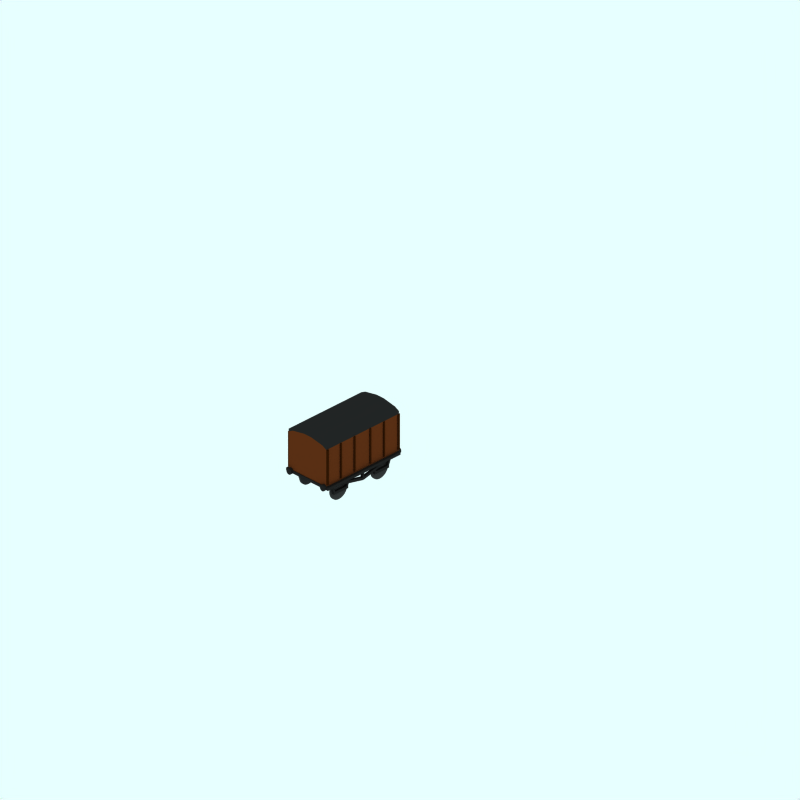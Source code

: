 # Source: piece-16.blend  (saved by Blender 2.79.0; exported with 4.5.12 LTS)
import bpy
from mathutils import Matrix  # noqa: F401  (used for matrix-valued properties, if any)

bpy.ops.wm.read_factory_settings(use_empty=True)
scene = bpy.context.scene
scene.name = 'Scene'

# ---- collections
col_collection_1 = bpy.data.collections.new('Collection 1'); scene.collection.children.link(col_collection_1)
col_collection_2 = bpy.data.collections.new('Collection 2'); scene.collection.children.link(col_collection_2)
col_collection_2.hide_render = True
col_collection_2.hide_viewport = True
col_collection_3 = bpy.data.collections.new('Collection 3'); scene.collection.children.link(col_collection_3)
col_collection_3.hide_render = True
col_collection_3.hide_viewport = True
col_collection_4 = bpy.data.collections.new('Collection 4'); scene.collection.children.link(col_collection_4)
col_collection_11 = bpy.data.collections.new('Collection 11'); scene.collection.children.link(col_collection_11)
col_collection_11.hide_render = True
col_collection_11.hide_viewport = True
col_collection_12 = bpy.data.collections.new('Collection 12'); scene.collection.children.link(col_collection_12)
col_collection_12.hide_render = True
col_collection_12.hide_viewport = True
col_collection_13 = bpy.data.collections.new('Collection 13'); scene.collection.children.link(col_collection_13)
col_collection_13.hide_render = True
col_collection_13.hide_viewport = True
col_collection_14 = bpy.data.collections.new('Collection 14'); scene.collection.children.link(col_collection_14)
col_collection_14.hide_render = True
col_collection_14.hide_viewport = True

# ---- materials (node trees are filled in below, after node groups)
mat_coal = bpy.data.materials.new('Coal')
mat_coal.alpha_threshold = 0.0
mat_coal.preview_render_type = 'FLAT'
mat_coal.diffuse_color = (0.38, 0.355, 0.244, 1.0)
mat_coal.roughness = 0.5
mat_coal.line_color = (0.0, 0.0, 0.0, 1.0)
mat_maincolour2_001 = bpy.data.materials.new('MainColour2.001')
mat_maincolour2_001.alpha_threshold = 0.0
mat_maincolour2_001.preview_render_type = 'FLAT'
mat_maincolour2_001.diffuse_color = (0.1929, 0.0832, 0.01166, 1.0)
mat_maincolour2_001.roughness = 0.5
mat_maincolour2_001.line_color = (0.0, 0.0, 0.0, 1.0)
mat_maincolour3_001 = bpy.data.materials.new('MainColour3.001')
mat_maincolour3_001.alpha_threshold = 0.0
mat_maincolour3_001.preview_render_type = 'FLAT'
mat_maincolour3_001.diffuse_color = (0.3835, 0.184, 0.07799, 1.0)
mat_maincolour3_001.roughness = 0.5
mat_maincolour3_001.line_color = (0.0, 0.0, 0.0, 1.0)
mat_maincolour1 = bpy.data.materials.new('MainColour1')
mat_maincolour1.alpha_threshold = 0.0
mat_maincolour1.preview_render_type = 'CUBE'
mat_maincolour1.diffuse_color = (0.4217, 0.3891, 0.2032, 1.0)
mat_maincolour1.specular_color = (1.0, 0.9999, 0.9999)
mat_maincolour1.roughness = 0.5
mat_maincolour1.line_color = (0.0, 0.0, 0.0, 1.0)
mat_wheel_001 = bpy.data.materials.new('wheel.001')
mat_wheel_001.alpha_threshold = 0.0
mat_wheel_001.preview_render_type = 'FLAT'
mat_wheel_001.diffuse_color = (0.1452, 0.1452, 0.1452, 1.0)
mat_wheel_001.roughness = 0.5
mat_wheel_001.line_color = (0.0, 0.0, 0.0, 1.0)
mat_underframe = bpy.data.materials.new('Underframe')
mat_underframe.alpha_threshold = 0.0
mat_underframe.preview_render_type = 'FLAT'
mat_underframe.diffuse_color = (0.1334, 0.1334, 0.1334, 1.0)
mat_underframe.roughness = 0.5
mat_underframe.line_color = (0.0, 0.0, 0.0, 1.0)
mat_wheel = bpy.data.materials.new('wheel')
mat_wheel.alpha_threshold = 0.0
mat_wheel.preview_render_type = 'FLAT'
mat_wheel.diffuse_color = (0.2144, 0.2144, 0.2144, 1.0)
mat_wheel.roughness = 0.5
mat_wheel.line_color = (0.0, 0.0, 0.0, 1.0)
mat_warning_003 = bpy.data.materials.new('Warning.003')
mat_warning_003.alpha_threshold = 0.0
mat_warning_003.diffuse_color = (0.4, 0.2848, 0.0, 1.0)
mat_warning_003.specular_color = (0.5, 0.5, 0.5)
mat_warning_003.roughness = 0.5
mat_ensign_red_003 = bpy.data.materials.new('Ensign_red.003')
mat_ensign_red_003.alpha_threshold = 0.0
mat_ensign_red_003.diffuse_color = (0.4056, 0.008701, 0.008701, 1.0)
mat_ensign_red_003.specular_color = (0.1393, 0.006992, 0.006992)
mat_ensign_red_003.roughness = 0.5
mat_warning_001 = bpy.data.materials.new('Warning.001')
mat_warning_001.alpha_threshold = 0.0
mat_warning_001.diffuse_color = (0.32, 0.2278, 0.0, 1.0)
mat_warning_001.specular_color = (0.25, 0.25, 0.25)
mat_warning_001.roughness = 0.5
mat_ensign_red_001 = bpy.data.materials.new('Ensign_red.001')
mat_ensign_red_001.alpha_threshold = 0.0
mat_ensign_red_001.diffuse_color = (0.3245, 0.006961, 0.006961, 1.0)
mat_ensign_red_001.specular_color = (0.06966, 0.003496, 0.003496)
mat_ensign_red_001.roughness = 0.5
mat_warning_003_1 = bpy.data.materials.new('Warning_003')
mat_warning_003_1.alpha_threshold = 0.0
mat_warning_003_1.diffuse_color = (0.32, 0.2278, 0.0, 1.0)
mat_warning_003_1.specular_color = (0.125, 0.125, 0.125)
mat_warning_003_1.roughness = 0.5
mat_ensign_red_003_1 = bpy.data.materials.new('Ensign_red_003')
mat_ensign_red_003_1.alpha_threshold = 0.0
mat_ensign_red_003_1.diffuse_color = (0.3245, 0.006961, 0.006961, 1.0)
mat_ensign_red_003_1.specular_color = (0.03483, 0.001748, 0.001748)
mat_ensign_red_003_1.roughness = 0.5
mat_warning = bpy.data.materials.new('Warning')
mat_warning.alpha_threshold = 0.0
mat_warning.diffuse_color = (0.4, 0.2848, 0.0, 1.0)
mat_warning.specular_color = (0.5, 0.5, 0.5)
mat_warning.roughness = 0.5
mat_ensign_red = bpy.data.materials.new('Ensign_red')
mat_ensign_red.alpha_threshold = 0.0
mat_ensign_red.diffuse_color = (0.4056, 0.008701, 0.008701, 1.0)
mat_ensign_red.specular_color = (0.1393, 0.006992, 0.006992)
mat_ensign_red.roughness = 0.5

# ---- material node trees

# ---- world
world_world = bpy.data.worlds.new('World'); scene.world = world_world
world_world.color = (0.9059, 1.0, 1.0)
world_world.use_sun_shadow = False
world_world.sun_shadow_jitter_overblur = 0.0
world_world.cycles.sampling_method = 'NONE'
world_world.cycles.sample_map_resolution = 256

# ---- cameras
cam_camera_001 = bpy.data.cameras.new('Camera.001')
cam_camera_001.type = 'ORTHO'
cam_camera_001.passepartout_alpha = 0.2
cam_camera_001.clip_end = 100.0
cam_camera_001.lens = 35.0
cam_camera_001.sensor_width = 32.0
cam_camera_001.sensor_height = 18.0
cam_camera_001.ortho_scale = 24.0
cam_camera_001.display_size = 5.91
cam_camera_001.show_passepartout = False
cam_camera_001.show_safe_areas = True
cam_camera_001.dof.focus_distance = 0.0
cam_camera_001.dof.aperture_fstop = 128.0

# ---- lights
light_lamp = bpy.data.lights.new('Lamp', 'SUN')
light_lamp.transmission_factor = 0.0
light_lamp.angle = 1.571
light_lamp.energy = 0.028
light_lamp.shadow_buffer_clip_start = 0.5
light_lamp.shadow_soft_size = 1.0
light_lamp.shadow_cascade_max_distance = 1000.0
light_lamp.cycles.use_multiple_importance_sampling = False

# ---- meshes
me_plane = bpy.data.meshes.new('Plane')
me_plane.from_pydata([(-0.8002, -1.215, 1.543), (-0.8002, -3.815, 1.443), (0.7998, -3.815, 1.543), (0.7998, -1.215, 1.543), (-0.8002, -1.475, 1.543), (-0.8002, -1.735, 1.643), (-0.8002, -1.995, 1.543), (-0.8002, -2.255, 1.543), (-0.8002, -2.515, 1.543), (-0.8002, -2.775, 1.543), (-0.8002, -3.035, 1.543), (-0.8002, -3.295, 1.643), (-0.8002, -3.555, 1.643), (-0.6402, -1.215, 1.543), (-0.4802, -1.215, 1.643), (-0.3202, -1.215, 1.543), (-0.1602, -1.215, 1.543), (-0.0002192, -1.215, 1.643), (0.1598, -1.215, 1.543), (0.3198, -1.215, 1.543), (0.4798, -1.215, 1.543), (0.6398, -1.215, 1.443), (0.7998, -3.555, 1.443), (0.7998, -3.295, 1.543), (0.7998, -3.035, 1.443), (0.7998, -2.775, 1.543), (0.7998, -2.515, 1.543), (0.7998, -2.255, 1.543), (0.7998, -1.995, 1.443), (0.7998, -1.735, 1.443), (0.7998, -1.475, 1.543), (-0.6402, -3.815, 1.543), (-0.4802, -3.815, 1.443), (-0.3202, -3.815, 1.643), (-0.1602, -3.815, 1.543), (-0.0002298, -3.815, 1.543), (0.1598, -3.815, 1.543), (0.3198, -3.815, 1.543), (0.4798, -3.815, 1.543), (0.6398, -3.815, 1.543), (-0.6402, -3.555, 1.443), (-0.6402, -3.295, 1.543), (-0.6402, -3.035, 1.543), (-0.6402, -2.775, 1.643), (-0.6402, -2.515, 1.443), (-0.6402, -2.255, 1.443), (-0.6402, -1.995, 1.643), (-0.6402, -1.735, 1.443), (-0.6402, -1.475, 1.543), (-0.4802, -3.555, 1.443), (-0.4802, -3.295, 1.643), (-0.4802, -3.035, 1.543), (-0.4802, -2.775, 1.543), (-0.4802, -2.515, 1.443), (-0.4802, -2.255, 1.543), (-0.4802, -1.995, 1.543), (-0.4802, -1.735, 1.443), (-0.4802, -1.475, 1.543), (-0.3202, -3.555, 1.643), (-0.3202, -3.295, 1.643), (-0.3202, -3.035, 1.543), (-0.3202, -2.775, 1.543), (-0.3202, -2.515, 1.543), (-0.3202, -2.255, 1.443), (-0.3202, -1.995, 1.643), (-0.3202, -1.735, 1.543), (-0.3202, -1.475, 1.543), (-0.1602, -3.555, 1.543), (-0.1602, -3.295, 1.543), (-0.1602, -3.035, 1.543), (-0.1602, -2.775, 1.543), (-0.1602, -2.515, 1.543), (-0.1602, -2.255, 1.443), (-0.1602, -1.995, 1.543), (-0.1602, -1.735, 1.543), (-0.1602, -1.475, 1.643), (-0.0002288, -3.555, 1.643), (-0.0002277, -3.295, 1.543), (-0.0002266, -3.035, 1.543), (-0.0002256, -2.775, 1.443), (-0.0002245, -2.515, 1.543), (-0.0002234, -2.255, 1.543), (-0.0002224, -1.995, 1.443), (-0.0002213, -1.735, 1.443), (-0.0002203, -1.475, 1.543), (0.1598, -3.555, 1.443), (0.1598, -3.295, 1.543), (0.1598, -3.035, 1.543), (0.1598, -2.775, 1.543), (0.1598, -2.515, 1.643), (0.1598, -2.255, 1.643), (0.1598, -1.995, 1.443), (0.1598, -1.735, 1.543), (0.1598, -1.475, 1.643), (0.3198, -3.555, 1.643), (0.3198, -3.295, 1.543), (0.3198, -3.035, 1.443), (0.3198, -2.775, 1.543), (0.3198, -2.515, 1.543), (0.3198, -2.255, 1.543), (0.3198, -1.995, 1.443), (0.3198, -1.735, 1.643), (0.3198, -1.475, 1.543), (0.4798, -3.555, 1.543), (0.4798, -3.295, 1.543), (0.4798, -3.035, 1.543), (0.4798, -2.775, 1.443), (0.4798, -2.515, 1.543), (0.4798, -2.255, 1.543), (0.4798, -1.995, 1.543), (0.4798, -1.735, 1.543), (0.4798, -1.475, 1.643), (0.6398, -3.555, 1.543), (0.6398, -3.295, 1.543), (0.6398, -3.035, 1.543), (0.6398, -2.775, 1.543), (0.6398, -2.515, 1.543), (0.6398, -2.255, 1.643), (0.6398, -1.995, 1.543), (0.6398, -1.735, 1.543), (0.6398, -1.475, 1.643)], [], [(4, 0, 13, 48), (5, 4, 48, 47), (6, 5, 47, 46), (7, 6, 46, 45), (8, 7, 45, 44), (9, 8, 44, 43), (10, 9, 43, 42), (11, 10, 42, 41), (12, 11, 41, 40), (1, 12, 40, 31), (48, 13, 14, 57), (47, 48, 57, 56), (46, 47, 56, 55), (45, 46, 55, 54), (44, 45, 54, 53), (43, 44, 53, 52), (42, 43, 52, 51), (41, 42, 51, 50), (40, 41, 50, 49), (31, 40, 49, 32), (57, 14, 15, 66), (56, 57, 66, 65), (55, 56, 65, 64), (54, 55, 64, 63), (53, 54, 63, 62), (52, 53, 62, 61), (51, 52, 61, 60), (50, 51, 60, 59), (49, 50, 59, 58), (32, 49, 58, 33), (66, 15, 16, 75), (65, 66, 75, 74), (64, 65, 74, 73), (63, 64, 73, 72), (62, 63, 72, 71), (61, 62, 71, 70), (60, 61, 70, 69), (59, 60, 69, 68), (58, 59, 68, 67), (33, 58, 67, 34), (75, 16, 17, 84), (74, 75, 84, 83), (73, 74, 83, 82), (72, 73, 82, 81), (71, 72, 81, 80), (70, 71, 80, 79), (69, 70, 79, 78), (68, 69, 78, 77), (67, 68, 77, 76), (34, 67, 76, 35), (84, 17, 18, 93), (83, 84, 93, 92), (82, 83, 92, 91), (81, 82, 91, 90), (80, 81, 90, 89), (79, 80, 89, 88), (78, 79, 88, 87), (77, 78, 87, 86), (76, 77, 86, 85), (35, 76, 85, 36), (93, 18, 19, 102), (92, 93, 102, 101), (91, 92, 101, 100), (90, 91, 100, 99), (89, 90, 99, 98), (88, 89, 98, 97), (87, 88, 97, 96), (86, 87, 96, 95), (85, 86, 95, 94), (36, 85, 94, 37), (102, 19, 20, 111), (101, 102, 111, 110), (100, 101, 110, 109), (99, 100, 109, 108), (98, 99, 108, 107), (97, 98, 107, 106), (96, 97, 106, 105), (95, 96, 105, 104), (94, 95, 104, 103), (37, 94, 103, 38), (111, 20, 21, 120), (110, 111, 120, 119), (109, 110, 119, 118), (108, 109, 118, 117), (107, 108, 117, 116), (106, 107, 116, 115), (105, 106, 115, 114), (104, 105, 114, 113), (103, 104, 113, 112), (38, 103, 112, 39), (120, 21, 3, 30), (119, 120, 30, 29), (118, 119, 29, 28), (117, 118, 28, 27), (116, 117, 27, 26), (115, 116, 26, 25), (114, 115, 25, 24), (113, 114, 24, 23), (112, 113, 23, 22), (39, 112, 22, 2)])
me_plane.materials.append(mat_coal)
me_plane.use_remesh_preserve_volume = False
me_plane.use_remesh_preserve_attributes = False
me_plane.use_mirror_vertex_groups = False
me_plane.update()
me_cube_022 = bpy.data.meshes.new('Cube.022')
me_cube_022.from_pydata([(-0.9, -3.35, 0.9588), (-0.93, -3.35, 0.9588), (0.93, -3.35, 0.9588), (0.9, -3.35, 0.9588), (-0.9, -1.159, 0.9588), (-0.93, -1.159, 0.9588), (-0.93, -1.115, 0.9588), (0.93, -1.115, 0.9588), (0.93, -1.159, 0.9588), (0.9, -1.159, 0.9588), (0.9, -3.37, 2.237), (0.9, -3.806, 0.9588), (0.93, -3.806, 0.9588), (-0.93, -3.37, 2.237), (-0.93, -3.806, 0.9588), (-0.9, -3.806, 0.9588), (-0.9, -1.085, 0.9588), (-0.93, -1.085, 0.9588), (-0.9, -1.115, 2.149), (-0.9, -1.085, 2.263), (-0.93, -1.085, 2.263), (-0.93, -1.115, 2.149), (-0.9, -1.115, 0.9588), (0.9, -1.085, 0.9588), (0.9, -1.115, 0.9588), (0.9, -3.868, 0.9588), (0.9, -3.898, 0.9588), (0.93, -1.085, 0.9588), (0.93, -1.115, 2.149), (0.93, -1.085, 2.263), (0.9, -1.085, 2.263), (0.9, -1.115, 2.149), (0.93, -3.868, 0.9588), (0.93, -3.898, 0.9588), (0.93, -3.868, 2.149), (0.93, -3.898, 2.263), (0.9, -3.898, 2.263), (0.9, -3.868, 2.149), (0.93, -3.868, 2.263), (0.9, -3.868, 2.263), (-0.9, -3.868, 2.263), (-0.93, -3.868, 2.263), (-0.9, -3.32, 0.9588), (-0.9, -3.37, 0.9588), (-0.93, -3.37, 0.9588), (-0.93, -3.32, 0.9588), (-0.9, -3.32, 2.237), (-0.9, -3.37, 2.237), (-0.93, -3.32, 2.237), (-0.9, -3.868, 0.9588), (-0.9, -3.898, 0.9588), (-0.93, -3.898, 0.9588), (-0.93, -3.868, 0.9588), (-0.9, -3.868, 2.149), (-0.9, -3.898, 2.263), (-0.93, -3.898, 2.263), (-0.93, -3.868, 2.149), (0.93, -3.32, 0.9588), (0.93, -3.37, 0.9588), (0.9, -3.37, 0.9588), (0.9, -3.32, 0.9588), (0.93, -3.32, 2.237), (0.93, -3.37, 2.237), (0.9, -3.32, 2.237), (0.9, -1.106, 2.237), (0.9, -1.149, 2.237), (0.93, -1.149, 2.237), (0.9, -1.149, 0.9588), (0.93, -1.149, 0.9588), (0.93, -1.106, 0.9588), (0.9001, -3.826, 2.237), (0.9301, -3.888, 2.237), (0.9301, -3.826, 2.237), (0.9001, -3.826, 0.9588), (0.9001, -3.888, 0.9588), (0.9301, -3.888, 0.9588), (0.9301, -3.826, 0.9588), (-0.9299, -3.826, 2.237), (-0.8999, -3.888, 2.237), (-0.8999, -3.826, 2.237), (-0.9299, -3.826, 0.9588), (-0.9299, -3.888, 0.9588), (-0.8999, -3.888, 0.9588), (-0.8999, -3.826, 0.9588), (-0.93, -1.106, 2.237), (-0.93, -1.149, 2.237), (-0.9, -1.149, 2.237), (-0.93, -1.149, 0.9588), (-0.9, -1.149, 0.9588), (-0.9, -1.106, 0.9588), (0.9, -1.106, 0.9588), (-0.93, -1.106, 0.9588), (-0.9299, -3.888, 2.237), (0.9001, -3.888, 2.237), (0.93, -1.106, 2.237), (-0.9, -1.106, 2.237), (0.9, -2.794, 2.237), (0.93, -2.844, 2.237), (0.93, -2.794, 2.237), (0.9, -2.794, 0.9588), (0.9, -2.844, 0.9588), (0.93, -2.844, 0.9588), (0.93, -2.794, 0.9588), (-0.93, -2.794, 2.237), (-0.9, -2.844, 2.237), (-0.9, -2.794, 2.237), (-0.93, -2.794, 0.9588), (-0.93, -2.844, 0.9588), (-0.9, -2.844, 0.9588), (-0.9, -2.794, 0.9588), (-0.93, -2.844, 2.237), (0.9, -2.844, 2.237), (0.9, -2.824, 0.9588), (0.93, -2.824, 0.9588), (-0.93, -2.824, 0.9588), (-0.9, -2.824, 0.9588), (-0.9, -2.214, 0.9588), (-0.93, -2.214, 0.9588), (0.93, -2.214, 0.9588), (0.9, -2.214, 0.9588), (0.9, -2.234, 2.237), (-0.93, -2.234, 2.237), (-0.9, -2.184, 0.9588), (-0.9, -2.234, 0.9588), (-0.93, -2.234, 0.9588), (-0.93, -2.184, 0.9588), (-0.9, -2.184, 2.237), (-0.9, -2.234, 2.237), (-0.93, -2.184, 2.237), (0.93, -2.184, 0.9588), (0.93, -2.234, 0.9588), (0.9, -2.234, 0.9588), (0.9, -2.184, 0.9588), (0.93, -2.184, 2.237), (0.93, -2.234, 2.237), (0.9, -2.184, 2.237), (0.9, -1.658, 2.237), (0.93, -1.708, 2.237), (0.93, -1.658, 2.237), (0.9, -1.658, 0.9588), (0.9, -1.708, 0.9588), (0.93, -1.708, 0.9588), (0.93, -1.658, 0.9588), (-0.93, -1.658, 2.237), (-0.9, -1.708, 2.237), (-0.9, -1.658, 2.237), (-0.93, -1.658, 0.9588), (-0.93, -1.708, 0.9588), (-0.9, -1.708, 0.9588), (-0.9, -1.658, 0.9588), (-0.93, -1.708, 2.237), (0.9, -1.708, 2.237), (0.9, -1.688, 0.9588), (0.93, -1.688, 0.9588), (-0.93, -1.688, 0.9588), (-0.9, -1.688, 0.9588)], [(0, 1), (2, 3), (38, 39), (40, 41), (112, 113), (114, 115), (116, 117), (118, 119), (152, 153), (154, 155)], [(22, 4, 5, 6), (7, 8, 9, 24), (11, 12, 32, 25), (14, 15, 49, 52), (22, 16, 17, 6), (18, 21, 20, 19), (22, 18, 19, 16), (16, 19, 20, 17), (17, 20, 21, 6), (18, 22, 6, 21), (7, 27, 23, 24), (28, 31, 30, 29), (7, 28, 29, 27), (27, 29, 30, 23), (23, 30, 31, 24), (28, 7, 24, 31), (32, 33, 26, 25), (34, 37, 36, 35), (32, 34, 35, 33), (33, 35, 36, 26), (26, 36, 37, 25), (34, 32, 25, 37), (42, 43, 44, 45), (46, 48, 13, 47), (42, 46, 47, 43), (43, 47, 13, 44), (44, 13, 48, 45), (46, 42, 45, 48), (49, 50, 51, 52), (53, 56, 55, 54), (49, 53, 54, 50), (50, 54, 55, 51), (51, 55, 56, 52), (53, 49, 52, 56), (57, 58, 59, 60), (61, 63, 10, 62), (57, 61, 62, 58), (58, 62, 10, 59), (59, 10, 63, 60), (61, 57, 60, 63), (94, 69, 90, 64), (67, 65, 64, 90), (68, 66, 65, 67), (69, 94, 66, 68), (72, 76, 73, 70), (74, 93, 70, 73), (75, 71, 93, 74), (76, 72, 71, 75), (79, 83, 80, 77), (81, 92, 77, 80), (82, 78, 92, 81), (83, 79, 78, 82), (95, 89, 91, 84), (87, 85, 84, 91), (88, 86, 85, 87), (89, 95, 86, 88), (98, 102, 99, 96), (100, 111, 96, 99), (101, 97, 111, 100), (102, 98, 97, 101), (98, 96, 111, 97), (102, 101, 100, 99), (105, 109, 106, 103), (107, 110, 103, 106), (108, 104, 110, 107), (109, 105, 104, 108), (105, 103, 110, 104), (109, 108, 107, 106), (122, 123, 124, 125), (126, 128, 121, 127), (122, 126, 127, 123), (123, 127, 121, 124), (124, 121, 128, 125), (126, 122, 125, 128), (129, 130, 131, 132), (133, 135, 120, 134), (129, 133, 134, 130), (130, 134, 120, 131), (131, 120, 135, 132), (133, 129, 132, 135), (138, 142, 139, 136), (140, 151, 136, 139), (141, 137, 151, 140), (142, 138, 137, 141), (138, 136, 151, 137), (142, 141, 140, 139), (145, 149, 146, 143), (147, 150, 143, 146), (148, 144, 150, 147), (149, 145, 144, 148), (145, 143, 150, 144), (149, 148, 147, 146)])
me_cube_022.materials.append(mat_maincolour2_001)
me_cube_022.use_remesh_preserve_volume = False
me_cube_022.use_remesh_preserve_attributes = False
me_cube_022.use_mirror_vertex_groups = False
me_cube_022.update()
me_cube = bpy.data.meshes.new('Cube')
me_cube.from_pydata([(-1.096, 2.368, -0.9), (-1.196, 1.0, -0.8), (-3.796, 1.0, -0.8), (-3.796, 2.368, -0.8), (-3.796, 2.368, 0.8), (-3.796, 1.0, 0.8), (-3.896, 2.368, 0.9), (-3.896, 0.9, 0.9), (-1.196, 1.0, 0.8), (-1.196, 2.368, 0.8), (-1.196, 2.368, -0.8), (-1.196, 2.523, -0.8), (-1.196, 2.523, 0.8), (-3.896, 2.468, 0.9), (-3.796, 2.523, 0.8), (-3.796, 2.523, -0.8), (-3.896, 2.468, -0.9), (-1.096, 2.468, -0.9), (-3.896, 0.8897, -0.9), (-3.896, 2.368, -0.9), (-1.096, 0.8897, -0.9), (-1.096, 2.468, 0.9), (-1.096, 0.9, 0.9), (-1.096, 2.368, 0.9), (-3.796, 2.468, -0.71), (-3.796, 2.568, -0.17), (-3.796, 2.568, 0.17), (-3.796, 2.468, 0.71), (-1.196, 2.468, 0.71), (-1.196, 2.568, 0.17), (-1.196, 2.568, -0.17), (-1.196, 2.468, -0.71), (-1.196, 2.568, -0.71), (-1.196, 2.668, -0.17), (-1.196, 2.668, 0.17), (-1.196, 2.568, 0.71), (-3.796, 2.568, 0.71), (-3.796, 2.668, 0.17), (-3.796, 2.668, -0.17), (-3.796, 2.568, -0.71), (-3.896, 2.568, 0.71), (-3.896, 2.668, 0.17), (-3.896, 2.668, -0.17), (-3.896, 2.568, -0.71), (-3.896, 2.468, 0.71), (-3.896, 2.568, 0.17), (-3.896, 2.568, -0.17), (-3.896, 2.468, -0.71), (-1.096, 2.568, -0.71), (-1.096, 2.668, -0.17), (-1.096, 2.668, 0.17), (-1.096, 2.568, 0.71), (-1.096, 2.468, -0.71), (-1.096, 2.568, -0.17), (-1.096, 2.568, 0.17), (-1.096, 2.468, 0.71)], [], [(10, 3, 2, 1), (20, 1, 2, 18), (18, 2, 5, 7), (6, 7, 22, 23), (5, 4, 9, 8), (7, 5, 8, 22), (22, 8, 1, 20), (10, 0, 20, 1), (3, 10, 11, 15), (9, 4, 14, 12), (0, 19, 16, 17), (11, 17, 16, 15), (14, 13, 21, 12), (20, 0, 19, 18), (6, 23, 21, 13), (25, 26, 5, 2), (3, 24, 2), (27, 4, 5), (24, 25, 2), (26, 27, 5), (29, 30, 1, 8), (9, 28, 8), (31, 10, 1), (28, 29, 8), (30, 31, 1), (10, 31, 32, 11), (31, 30, 33, 32), (30, 29, 34, 33), (29, 28, 35, 34), (28, 9, 12, 35), (4, 27, 36, 14), (27, 26, 37, 36), (26, 25, 38, 37), (25, 24, 39, 38), (24, 3, 15, 39), (19, 47, 43, 16), (47, 46, 42, 43), (46, 45, 41, 42), (45, 44, 40, 41), (44, 6, 13, 40), (16, 43, 39, 15), (43, 42, 38, 39), (42, 41, 37, 38), (41, 40, 36, 37), (40, 13, 14, 36), (11, 32, 48, 17), (32, 33, 49, 48), (33, 34, 50, 49), (34, 35, 51, 50), (35, 12, 21, 51), (46, 45, 7, 18), (19, 47, 18), (44, 6, 7), (47, 46, 18), (45, 44, 7), (54, 53, 20, 22), (23, 55, 22), (52, 0, 20), (55, 54, 22), (53, 52, 20), (0, 52, 48, 17), (52, 53, 49, 48), (53, 54, 50, 49), (54, 55, 51, 50), (55, 23, 21, 51), (12, 35, 36, 14), (34, 37, 36, 35), (33, 38, 37, 34), (32, 39, 38, 33), (11, 15, 39, 32)])
me_cube.polygons.foreach_set('material_index', [1, 0, 0, 0, 1, 0, 0, 0, 1, 1, 2, 2, 2, 0, 2, 1, 1, 1, 1, 1, 1, 1, 1, 1, 1, 1, 2, 2, 2, 1, 1, 2, 2, 2, 1, 2, 2, 2, 2, 2, 2, 2, 2, 2, 2, 2, 2, 2, 2, 2, 0, 0, 0, 0, 0, 0, 0, 0, 0, 0, 2, 2, 2, 2, 2, 2, 2, 2, 2, 2])
_ca = me_cube.color_attributes.new('Col', 'BYTE_COLOR', 'CORNER')
_ca.data.foreach_set('color', [1.0, 1.0, 1.0, 1.0, 1.0, 1.0, 1.0, 1.0, 1.0, 1.0, 1.0, 1.0, 1.0, 1.0, 1.0, 1.0, 1.0, 1.0, 1.0, 1.0, 1.0, 1.0, 1.0, 1.0, 1.0, 1.0, 1.0, 1.0, 1.0, 1.0, 1.0, 1.0, 1.0, 1.0, 1.0, 1.0, 1.0, 1.0, 1.0, 1.0, 1.0, 1.0, 1.0, 1.0, 1.0, 1.0, 1.0, 1.0, 1.0, 1.0, 1.0, 1.0, 1.0, 1.0, 1.0, 1.0, 1.0, 1.0, 1.0, 1.0, 1.0, 1.0, 1.0, 1.0, 1.0, 1.0, 1.0, 1.0, 1.0, 1.0, 1.0, 1.0, 1.0, 1.0, 1.0, 1.0, 1.0, 1.0, 1.0, 1.0, 1.0, 1.0, 1.0, 1.0, 1.0, 1.0, 1.0, 1.0, 1.0, 1.0, 1.0, 1.0, 1.0, 1.0, 1.0, 1.0, 1.0, 1.0, 1.0, 1.0, 1.0, 1.0, 1.0, 1.0, 1.0, 1.0, 1.0, 1.0, 1.0, 1.0, 1.0, 1.0, 1.0, 1.0, 1.0, 1.0, 1.0, 1.0, 1.0, 1.0, 1.0, 1.0, 1.0, 1.0, 1.0, 1.0, 1.0, 1.0, 1.0, 1.0, 1.0, 1.0, 1.0, 1.0, 1.0, 1.0, 1.0, 1.0, 1.0, 1.0, 1.0, 1.0, 1.0, 1.0, 1.0, 1.0, 1.0, 1.0, 1.0, 1.0, 1.0, 1.0, 1.0, 1.0, 1.0, 1.0, 1.0, 1.0, 1.0, 1.0, 1.0, 1.0, 1.0, 1.0, 1.0, 1.0, 1.0, 1.0, 1.0, 1.0, 1.0, 1.0, 1.0, 1.0, 1.0, 1.0, 1.0, 1.0, 1.0, 1.0, 1.0, 1.0, 1.0, 1.0, 1.0, 1.0, 1.0, 1.0, 1.0, 1.0, 1.0, 1.0, 1.0, 1.0, 1.0, 1.0, 1.0, 1.0, 1.0, 1.0, 1.0, 1.0, 1.0, 1.0, 1.0, 1.0, 1.0, 1.0, 1.0, 1.0, 1.0, 1.0, 1.0, 1.0, 1.0, 1.0, 1.0, 1.0, 1.0, 1.0, 1.0, 1.0, 1.0, 1.0, 1.0, 1.0, 1.0, 1.0, 1.0, 1.0, 1.0, 1.0, 1.0, 1.0, 1.0, 1.0, 1.0, 1.0, 1.0, 1.0, 1.0, 1.0, 1.0, 1.0, 1.0, 1.0, 1.0, 1.0, 1.0, 1.0, 1.0, 1.0, 1.0, 1.0, 1.0, 1.0, 1.0, 1.0, 1.0, 1.0, 1.0, 1.0, 1.0, 1.0, 1.0, 1.0, 1.0, 1.0, 1.0, 1.0, 1.0, 1.0, 1.0, 1.0, 1.0, 1.0, 1.0, 1.0, 1.0, 1.0, 1.0, 1.0, 1.0, 1.0, 1.0, 1.0, 1.0, 1.0, 1.0, 1.0, 1.0, 1.0, 1.0, 1.0, 1.0, 1.0, 1.0, 1.0, 1.0, 1.0, 1.0, 1.0, 1.0, 1.0, 1.0, 1.0, 1.0, 1.0, 1.0, 1.0, 1.0, 1.0, 1.0, 1.0, 1.0, 1.0, 1.0, 1.0, 1.0, 1.0, 1.0, 1.0, 1.0, 1.0, 1.0, 1.0, 1.0, 1.0, 1.0, 1.0, 1.0, 1.0, 1.0, 1.0, 1.0, 1.0, 1.0, 1.0, 1.0, 1.0, 1.0, 1.0, 1.0, 1.0, 1.0, 1.0, 1.0, 1.0, 1.0, 1.0, 1.0, 1.0, 1.0, 1.0, 1.0, 1.0, 1.0, 1.0, 1.0, 1.0, 1.0, 1.0, 1.0, 1.0, 1.0, 1.0, 1.0, 1.0, 1.0, 1.0, 1.0, 1.0, 1.0, 1.0, 1.0, 1.0, 1.0, 1.0, 1.0, 1.0, 1.0, 1.0, 1.0, 1.0, 1.0, 1.0, 1.0, 1.0, 1.0, 1.0, 1.0, 1.0, 1.0, 1.0, 1.0, 1.0, 1.0, 1.0, 1.0, 1.0, 1.0, 1.0, 1.0, 1.0, 1.0, 1.0, 1.0, 1.0, 1.0, 1.0, 1.0, 1.0, 1.0, 1.0, 1.0, 1.0, 1.0, 1.0, 1.0, 1.0, 1.0, 1.0, 1.0, 1.0, 1.0, 1.0, 1.0, 1.0, 1.0, 1.0, 1.0, 1.0, 1.0, 1.0, 1.0, 1.0, 1.0, 1.0, 1.0, 1.0, 1.0, 1.0, 1.0, 1.0, 1.0, 1.0, 1.0, 1.0, 1.0, 1.0, 1.0, 1.0, 1.0, 1.0, 1.0, 1.0, 1.0, 1.0, 1.0, 1.0, 1.0, 1.0, 1.0, 1.0, 1.0, 1.0, 1.0, 1.0, 1.0, 1.0, 1.0, 1.0, 1.0, 1.0, 1.0, 1.0, 1.0, 1.0, 1.0, 1.0, 1.0, 1.0, 1.0, 1.0, 1.0, 1.0, 1.0, 1.0, 1.0, 1.0, 1.0, 1.0, 1.0, 1.0, 1.0, 1.0, 1.0, 1.0, 1.0, 1.0, 1.0, 1.0, 1.0, 1.0, 1.0, 1.0, 1.0, 1.0, 1.0, 1.0, 1.0, 1.0, 1.0, 1.0, 1.0, 1.0, 1.0, 1.0, 1.0, 1.0, 1.0, 1.0, 1.0, 1.0, 1.0, 1.0, 1.0, 1.0, 1.0, 1.0, 1.0, 1.0, 1.0, 1.0, 1.0, 1.0, 1.0, 1.0, 1.0, 1.0, 1.0, 1.0, 1.0, 1.0, 1.0, 1.0, 1.0, 1.0, 1.0, 1.0, 1.0, 1.0, 1.0, 1.0, 1.0, 1.0, 1.0, 1.0, 1.0, 1.0, 1.0, 1.0, 1.0, 1.0, 1.0, 1.0, 1.0, 1.0, 1.0, 1.0, 1.0, 1.0, 1.0, 1.0, 1.0, 1.0, 1.0, 1.0, 1.0, 1.0, 1.0, 1.0, 1.0, 1.0, 1.0, 1.0, 1.0, 1.0, 1.0, 1.0, 1.0, 1.0, 1.0, 1.0, 1.0, 1.0, 1.0, 1.0, 1.0, 1.0, 1.0, 1.0, 1.0, 1.0, 1.0, 1.0, 1.0, 1.0, 1.0, 1.0, 1.0, 1.0, 1.0, 1.0, 1.0, 1.0, 1.0, 1.0, 1.0, 1.0, 1.0, 1.0, 1.0, 1.0, 1.0, 1.0, 1.0, 1.0, 1.0, 1.0, 1.0, 1.0, 1.0, 1.0, 1.0, 1.0, 1.0, 1.0, 1.0, 1.0, 1.0, 1.0, 1.0, 1.0, 1.0, 1.0, 1.0, 1.0, 1.0, 1.0, 1.0, 1.0, 1.0, 1.0, 1.0, 1.0, 1.0, 1.0, 1.0, 1.0, 1.0, 1.0, 1.0, 1.0, 1.0, 1.0, 1.0, 1.0, 1.0, 1.0, 1.0, 1.0, 1.0, 1.0, 1.0, 1.0, 1.0, 1.0, 1.0, 1.0, 1.0, 1.0, 1.0, 1.0, 1.0, 1.0, 1.0, 1.0, 1.0, 1.0, 1.0, 1.0, 1.0, 1.0, 1.0, 1.0, 1.0, 1.0, 1.0, 1.0, 1.0, 1.0, 1.0, 1.0, 1.0, 1.0, 1.0, 1.0, 1.0, 1.0, 1.0, 1.0, 1.0, 1.0, 1.0, 1.0, 1.0, 1.0, 1.0, 1.0, 1.0, 1.0, 1.0, 1.0, 1.0, 1.0, 1.0, 1.0, 1.0, 1.0, 1.0, 1.0, 1.0, 1.0, 1.0, 1.0, 1.0, 1.0, 1.0, 1.0, 1.0, 1.0, 1.0, 1.0, 1.0, 1.0, 1.0, 1.0, 1.0, 1.0, 1.0, 1.0, 1.0, 1.0, 1.0, 1.0, 1.0, 1.0, 1.0, 1.0, 1.0, 1.0, 1.0, 1.0, 1.0, 1.0, 1.0, 1.0, 1.0, 1.0, 1.0, 1.0, 1.0, 1.0, 1.0, 1.0, 1.0, 1.0, 1.0, 1.0, 1.0, 1.0, 1.0, 1.0, 1.0, 1.0, 1.0, 1.0, 1.0, 1.0, 1.0, 1.0, 1.0, 1.0, 1.0, 1.0, 1.0, 1.0, 1.0, 1.0, 1.0, 1.0, 1.0, 1.0, 1.0, 1.0, 1.0, 1.0, 1.0, 1.0, 1.0, 1.0, 1.0, 1.0, 1.0, 1.0, 1.0, 1.0, 1.0, 1.0, 1.0, 1.0, 1.0, 1.0, 1.0, 1.0, 1.0, 1.0, 1.0, 1.0, 1.0, 1.0, 1.0, 1.0, 1.0, 1.0, 1.0, 1.0, 1.0, 1.0, 1.0, 1.0, 1.0, 1.0, 1.0, 1.0, 1.0, 1.0, 1.0, 1.0, 1.0, 1.0, 1.0, 1.0, 1.0, 1.0, 1.0, 1.0, 1.0, 1.0, 1.0, 1.0, 1.0, 1.0, 1.0, 1.0, 1.0, 1.0, 1.0, 1.0, 1.0, 1.0, 1.0, 1.0, 1.0, 1.0, 1.0, 1.0, 1.0, 1.0, 1.0, 1.0, 1.0, 1.0, 1.0, 1.0, 1.0, 1.0, 1.0, 1.0, 1.0, 1.0, 1.0, 1.0, 1.0, 1.0, 1.0, 1.0, 1.0, 1.0, 1.0, 1.0, 1.0, 1.0, 1.0, 1.0, 1.0, 1.0, 1.0, 1.0, 1.0, 1.0, 1.0, 1.0, 1.0, 1.0, 1.0, 1.0, 1.0, 1.0, 1.0, 1.0, 1.0, 1.0, 1.0, 1.0, 1.0, 1.0, 1.0, 1.0, 1.0, 1.0, 1.0, 1.0, 1.0, 1.0, 1.0, 1.0, 1.0, 1.0, 1.0, 1.0, 1.0, 1.0, 1.0, 1.0, 1.0, 1.0, 1.0, 1.0, 1.0, 1.0, 1.0, 1.0, 1.0, 1.0, 1.0, 1.0, 1.0, 1.0, 1.0, 1.0, 1.0, 1.0, 1.0, 1.0, 1.0, 1.0, 1.0, 1.0, 1.0, 1.0, 1.0, 1.0, 1.0, 1.0, 1.0, 1.0, 1.0, 1.0, 1.0, 1.0, 1.0, 1.0, 1.0, 1.0, 1.0, 1.0, 1.0, 1.0, 1.0, 1.0, 1.0, 1.0, 1.0, 1.0, 1.0, 1.0, 1.0, 1.0, 1.0, 1.0, 1.0, 1.0, 1.0, 1.0, 1.0, 1.0, 1.0, 1.0, 1.0, 1.0, 1.0, 1.0, 1.0, 1.0, 1.0, 1.0, 1.0, 1.0, 1.0, 1.0, 1.0, 1.0, 1.0, 1.0, 1.0, 1.0, 1.0, 1.0, 1.0, 1.0, 1.0, 1.0, 1.0, 1.0, 1.0, 1.0, 1.0, 1.0, 1.0, 1.0, 1.0, 1.0, 1.0, 1.0, 1.0, 1.0, 1.0, 1.0, 1.0, 1.0, 1.0, 1.0, 1.0, 1.0])
me_cube.materials.append(mat_maincolour3_001)
me_cube.materials.append(mat_maincolour1)
me_cube.materials.append(mat_wheel_001)
me_cube.use_remesh_preserve_volume = False
me_cube.use_remesh_preserve_attributes = False
me_cube.use_mirror_vertex_groups = False
me_cube.update()
me_plane_001 = bpy.data.meshes.new('Plane.001')
me_plane_001.from_pydata([(0.9998, -1.115, 0.8426), (0.9998, -3.915, 0.8426), (-1.0, -3.915, 0.8426), (-1.0, -1.115, 0.8426), (-1.0, -1.115, 0.9426), (-1.0, -3.915, 0.9426), (0.9998, -3.915, 0.9426), (0.9998, -1.115, 0.9426)], [], [(0, 3, 2, 1), (5, 4, 7, 6)])
me_plane_001.materials.append(mat_underframe)
me_plane_001.use_remesh_preserve_volume = False
me_plane_001.use_remesh_preserve_attributes = False
me_plane_001.use_mirror_vertex_groups = False
me_plane_001.update()
me_cylinder_011 = bpy.data.meshes.new('Cylinder.011')
me_cylinder_011.from_pydata([(-0.7203, 0.9797, 1.017), (-0.7063, 0.9626, 1.017), (-0.6959, 0.9431, 1.017), (-0.6895, 0.922, 1.017), (-0.6873, 0.9, 1.017), (-0.6895, 0.8781, 1.017), (-0.6959, 0.8569, 1.017), (-0.7063, 0.8374, 1.017), (-0.7203, 0.8204, 1.017), (-0.7374, 0.8064, 1.017), (-0.7569, 0.796, 1.017), (-0.778, 0.7895, 1.017), (-0.8, 0.7874, 1.017), (-0.822, 0.7895, 1.017), (-0.8431, 0.796, 1.017), (-0.8626, 0.8064, 1.017), (-0.8796, 0.8204, 1.017), (-0.8936, 0.8374, 1.017), (-0.904, 0.8569, 1.017), (-0.9105, 0.8781, 1.017), (-0.9126, 0.9, 1.017), (-0.9105, 0.922, 1.017), (-0.904, 0.9431, 1.017), (-0.8936, 0.9626, 1.017), (-0.8796, 0.9797, 1.017), (-0.8626, 0.9937, 1.017), (-0.8431, 1.004, 1.017), (-0.822, 1.011, 1.017), (-0.8, 1.013, 1.017), (-0.778, 1.011, 1.017), (-0.7569, 1.004, 1.017), (-0.7374, 0.9937, 1.017), (-0.7203, 0.9797, 1.176), (-0.7063, 0.9626, 1.176), (-0.6959, 0.9431, 1.176), (-0.6895, 0.922, 1.176), (-0.6873, 0.9, 1.176), (-0.6895, 0.8781, 1.176), (-0.6959, 0.8569, 1.176), (-0.7063, 0.8374, 1.176), (-0.7203, 0.8204, 1.176), (-0.7374, 0.8064, 1.176), (-0.7569, 0.796, 1.176), (-0.778, 0.7895, 1.176), (-0.8, 0.7874, 1.176), (-0.822, 0.7895, 1.176), (-0.8431, 0.796, 1.176), (-0.8626, 0.8064, 1.176), (-0.8796, 0.8204, 1.176), (-0.8936, 0.8374, 1.176), (-0.904, 0.8569, 1.176), (-0.9105, 0.8781, 1.176), (-0.9126, 0.9, 1.176), (-0.9105, 0.922, 1.176), (-0.904, 0.9431, 1.176), (-0.8936, 0.9626, 1.176), (-0.8796, 0.9797, 1.176), (-0.8626, 0.9937, 1.176), (-0.8431, 1.004, 1.176), (-0.822, 1.011, 1.176), (-0.8, 1.013, 1.176), (-0.778, 1.011, 1.176), (-0.7569, 1.004, 1.176), (-0.7374, 0.9937, 1.176), (-0.8, 0.9, 1.017), (-0.8, 0.9, 1.176)], [], [(64, 0, 1), (65, 33, 32), (64, 1, 2), (65, 34, 33), (64, 2, 3), (65, 35, 34), (64, 3, 4), (65, 36, 35), (64, 4, 5), (65, 37, 36), (64, 5, 6), (65, 38, 37), (64, 6, 7), (65, 39, 38), (64, 7, 8), (65, 40, 39), (64, 8, 9), (65, 41, 40), (64, 9, 10), (65, 42, 41), (64, 10, 11), (65, 43, 42), (64, 11, 12), (65, 44, 43), (64, 12, 13), (65, 45, 44), (64, 13, 14), (65, 46, 45), (64, 14, 15), (65, 47, 46), (64, 15, 16), (65, 48, 47), (64, 16, 17), (65, 49, 48), (64, 17, 18), (65, 50, 49), (64, 18, 19), (65, 51, 50), (64, 19, 20), (65, 52, 51), (64, 20, 21), (65, 53, 52), (64, 21, 22), (65, 54, 53), (64, 22, 23), (65, 55, 54), (64, 23, 24), (65, 56, 55), (64, 24, 25), (65, 57, 56), (64, 25, 26), (65, 58, 57), (64, 26, 27), (65, 59, 58), (64, 27, 28), (65, 60, 59), (64, 28, 29), (65, 61, 60), (64, 29, 30), (65, 62, 61), (64, 30, 31), (65, 63, 62), (31, 0, 64), (65, 32, 63), (0, 32, 33, 1), (1, 33, 34, 2), (2, 34, 35, 3), (3, 35, 36, 4), (4, 36, 37, 5), (5, 37, 38, 6), (6, 38, 39, 7), (7, 39, 40, 8), (8, 40, 41, 9), (9, 41, 42, 10), (10, 42, 43, 11), (11, 43, 44, 12), (12, 44, 45, 13), (13, 45, 46, 14), (14, 46, 47, 15), (15, 47, 48, 16), (16, 48, 49, 17), (17, 49, 50, 18), (18, 50, 51, 19), (19, 51, 52, 20), (20, 52, 53, 21), (21, 53, 54, 22), (22, 54, 55, 23), (23, 55, 56, 24), (24, 56, 57, 25), (25, 57, 58, 26), (26, 58, 59, 27), (27, 59, 60, 28), (28, 60, 61, 29), (29, 61, 62, 30), (30, 62, 63, 31), (32, 0, 31, 63)])
me_cylinder_011.materials.append(mat_underframe)
me_cylinder_011.use_remesh_preserve_volume = False
me_cylinder_011.use_remesh_preserve_attributes = False
me_cylinder_011.use_mirror_vertex_groups = False
me_cylinder_011.update()
me_cylinder_010 = bpy.data.meshes.new('Cylinder.010')
me_cylinder_010.from_pydata([(-0.7203, 0.9797, 3.817), (-0.7063, 0.9626, 3.817), (-0.6959, 0.9431, 3.817), (-0.6895, 0.922, 3.817), (-0.6873, 0.9, 3.817), (-0.6895, 0.8781, 3.817), (-0.6959, 0.8569, 3.817), (-0.7063, 0.8374, 3.817), (-0.7203, 0.8204, 3.817), (-0.7374, 0.8064, 3.817), (-0.7569, 0.796, 3.817), (-0.778, 0.7895, 3.817), (-0.8, 0.7874, 3.817), (-0.822, 0.7895, 3.817), (-0.8431, 0.796, 3.817), (-0.8626, 0.8064, 3.817), (-0.8796, 0.8204, 3.817), (-0.8936, 0.8374, 3.817), (-0.904, 0.8569, 3.817), (-0.9105, 0.8781, 3.817), (-0.9126, 0.9, 3.817), (-0.9105, 0.922, 3.817), (-0.904, 0.9431, 3.817), (-0.8936, 0.9626, 3.817), (-0.8796, 0.9797, 3.817), (-0.8626, 0.9937, 3.817), (-0.8431, 1.004, 3.817), (-0.822, 1.011, 3.817), (-0.8, 1.013, 3.817), (-0.778, 1.011, 3.817), (-0.7569, 1.004, 3.817), (-0.7374, 0.9937, 3.817), (-0.7203, 0.9797, 3.976), (-0.7063, 0.9626, 3.976), (-0.6959, 0.9431, 3.976), (-0.6895, 0.922, 3.976), (-0.6873, 0.9, 3.976), (-0.6895, 0.8781, 3.976), (-0.6959, 0.8569, 3.976), (-0.7063, 0.8374, 3.976), (-0.7203, 0.8204, 3.976), (-0.7374, 0.8064, 3.976), (-0.7569, 0.796, 3.976), (-0.778, 0.7895, 3.976), (-0.8, 0.7874, 3.976), (-0.822, 0.7895, 3.976), (-0.8431, 0.796, 3.976), (-0.8626, 0.8064, 3.976), (-0.8796, 0.8204, 3.976), (-0.8936, 0.8374, 3.976), (-0.904, 0.8569, 3.976), (-0.9105, 0.8781, 3.976), (-0.9126, 0.9, 3.976), (-0.9105, 0.922, 3.976), (-0.904, 0.9431, 3.976), (-0.8936, 0.9626, 3.976), (-0.8796, 0.9797, 3.976), (-0.8626, 0.9937, 3.976), (-0.8431, 1.004, 3.976), (-0.822, 1.011, 3.976), (-0.8, 1.013, 3.976), (-0.778, 1.011, 3.976), (-0.7569, 1.004, 3.976), (-0.7374, 0.9937, 3.976), (-0.8, 0.9, 3.817), (-0.8, 0.9, 3.976)], [], [(64, 0, 1), (65, 33, 32), (64, 1, 2), (65, 34, 33), (64, 2, 3), (65, 35, 34), (64, 3, 4), (65, 36, 35), (64, 4, 5), (65, 37, 36), (64, 5, 6), (65, 38, 37), (64, 6, 7), (65, 39, 38), (64, 7, 8), (65, 40, 39), (64, 8, 9), (65, 41, 40), (64, 9, 10), (65, 42, 41), (64, 10, 11), (65, 43, 42), (64, 11, 12), (65, 44, 43), (64, 12, 13), (65, 45, 44), (64, 13, 14), (65, 46, 45), (64, 14, 15), (65, 47, 46), (64, 15, 16), (65, 48, 47), (64, 16, 17), (65, 49, 48), (64, 17, 18), (65, 50, 49), (64, 18, 19), (65, 51, 50), (64, 19, 20), (65, 52, 51), (64, 20, 21), (65, 53, 52), (64, 21, 22), (65, 54, 53), (64, 22, 23), (65, 55, 54), (64, 23, 24), (65, 56, 55), (64, 24, 25), (65, 57, 56), (64, 25, 26), (65, 58, 57), (64, 26, 27), (65, 59, 58), (64, 27, 28), (65, 60, 59), (64, 28, 29), (65, 61, 60), (64, 29, 30), (65, 62, 61), (64, 30, 31), (65, 63, 62), (31, 0, 64), (65, 32, 63), (0, 32, 33, 1), (1, 33, 34, 2), (2, 34, 35, 3), (3, 35, 36, 4), (4, 36, 37, 5), (5, 37, 38, 6), (6, 38, 39, 7), (7, 39, 40, 8), (8, 40, 41, 9), (9, 41, 42, 10), (10, 42, 43, 11), (11, 43, 44, 12), (12, 44, 45, 13), (13, 45, 46, 14), (14, 46, 47, 15), (15, 47, 48, 16), (16, 48, 49, 17), (17, 49, 50, 18), (18, 50, 51, 19), (19, 51, 52, 20), (20, 52, 53, 21), (21, 53, 54, 22), (22, 54, 55, 23), (23, 55, 56, 24), (24, 56, 57, 25), (25, 57, 58, 26), (26, 58, 59, 27), (27, 59, 60, 28), (28, 60, 61, 29), (29, 61, 62, 30), (30, 62, 63, 31), (32, 0, 31, 63)])
me_cylinder_010.materials.append(mat_underframe)
me_cylinder_010.use_remesh_preserve_volume = False
me_cylinder_010.use_remesh_preserve_attributes = False
me_cylinder_010.use_mirror_vertex_groups = False
me_cylinder_010.update()
me_cylinder_009 = bpy.data.meshes.new('Cylinder.009')
me_cylinder_009.from_pydata([(0.8797, 0.9797, 3.817), (0.8937, 0.9626, 3.817), (0.9041, 0.9431, 3.817), (0.9105, 0.922, 3.817), (0.9127, 0.9, 3.817), (0.9105, 0.8781, 3.817), (0.9041, 0.8569, 3.817), (0.8937, 0.8374, 3.817), (0.8797, 0.8204, 3.817), (0.8626, 0.8064, 3.817), (0.8431, 0.796, 3.817), (0.822, 0.7895, 3.817), (0.8, 0.7874, 3.817), (0.778, 0.7895, 3.817), (0.7569, 0.796, 3.817), (0.7374, 0.8064, 3.817), (0.7204, 0.8204, 3.817), (0.7064, 0.8374, 3.817), (0.696, 0.8569, 3.817), (0.6895, 0.8781, 3.817), (0.6874, 0.9, 3.817), (0.6895, 0.922, 3.817), (0.696, 0.9431, 3.817), (0.7064, 0.9626, 3.817), (0.7204, 0.9797, 3.817), (0.7374, 0.9937, 3.817), (0.7569, 1.004, 3.817), (0.778, 1.011, 3.817), (0.8, 1.013, 3.817), (0.822, 1.011, 3.817), (0.8431, 1.004, 3.817), (0.8626, 0.9937, 3.817), (0.8797, 0.9797, 3.976), (0.8937, 0.9626, 3.976), (0.9041, 0.9431, 3.976), (0.9105, 0.922, 3.976), (0.9127, 0.9, 3.976), (0.9105, 0.8781, 3.976), (0.9041, 0.8569, 3.976), (0.8937, 0.8374, 3.976), (0.8797, 0.8204, 3.976), (0.8626, 0.8064, 3.976), (0.8431, 0.796, 3.976), (0.822, 0.7895, 3.976), (0.8, 0.7874, 3.976), (0.778, 0.7895, 3.976), (0.7569, 0.796, 3.976), (0.7374, 0.8064, 3.976), (0.7204, 0.8204, 3.976), (0.7064, 0.8374, 3.976), (0.696, 0.8569, 3.976), (0.6895, 0.8781, 3.976), (0.6874, 0.9, 3.976), (0.6895, 0.922, 3.976), (0.696, 0.9431, 3.976), (0.7064, 0.9626, 3.976), (0.7204, 0.9797, 3.976), (0.7374, 0.9937, 3.976), (0.7569, 1.004, 3.976), (0.778, 1.011, 3.976), (0.8, 1.013, 3.976), (0.822, 1.011, 3.976), (0.8431, 1.004, 3.976), (0.8626, 0.9937, 3.976), (0.8, 0.9, 3.817), (0.8, 0.9, 3.976)], [], [(64, 0, 1), (65, 33, 32), (64, 1, 2), (65, 34, 33), (64, 2, 3), (65, 35, 34), (64, 3, 4), (65, 36, 35), (64, 4, 5), (65, 37, 36), (64, 5, 6), (65, 38, 37), (64, 6, 7), (65, 39, 38), (64, 7, 8), (65, 40, 39), (64, 8, 9), (65, 41, 40), (64, 9, 10), (65, 42, 41), (64, 10, 11), (65, 43, 42), (64, 11, 12), (65, 44, 43), (64, 12, 13), (65, 45, 44), (64, 13, 14), (65, 46, 45), (64, 14, 15), (65, 47, 46), (64, 15, 16), (65, 48, 47), (64, 16, 17), (65, 49, 48), (64, 17, 18), (65, 50, 49), (64, 18, 19), (65, 51, 50), (64, 19, 20), (65, 52, 51), (64, 20, 21), (65, 53, 52), (64, 21, 22), (65, 54, 53), (64, 22, 23), (65, 55, 54), (64, 23, 24), (65, 56, 55), (64, 24, 25), (65, 57, 56), (64, 25, 26), (65, 58, 57), (64, 26, 27), (65, 59, 58), (64, 27, 28), (65, 60, 59), (64, 28, 29), (65, 61, 60), (64, 29, 30), (65, 62, 61), (64, 30, 31), (65, 63, 62), (31, 0, 64), (65, 32, 63), (0, 32, 33, 1), (1, 33, 34, 2), (2, 34, 35, 3), (3, 35, 36, 4), (4, 36, 37, 5), (5, 37, 38, 6), (6, 38, 39, 7), (7, 39, 40, 8), (8, 40, 41, 9), (9, 41, 42, 10), (10, 42, 43, 11), (11, 43, 44, 12), (12, 44, 45, 13), (13, 45, 46, 14), (14, 46, 47, 15), (15, 47, 48, 16), (16, 48, 49, 17), (17, 49, 50, 18), (18, 50, 51, 19), (19, 51, 52, 20), (20, 52, 53, 21), (21, 53, 54, 22), (22, 54, 55, 23), (23, 55, 56, 24), (24, 56, 57, 25), (25, 57, 58, 26), (26, 58, 59, 27), (27, 59, 60, 28), (28, 60, 61, 29), (29, 61, 62, 30), (30, 62, 63, 31), (32, 0, 31, 63)])
me_cylinder_009.materials.append(mat_underframe)
me_cylinder_009.use_remesh_preserve_volume = False
me_cylinder_009.use_remesh_preserve_attributes = False
me_cylinder_009.use_mirror_vertex_groups = False
me_cylinder_009.update()
me_cylinder_008 = bpy.data.meshes.new('Cylinder.008')
me_cylinder_008.from_pydata([(0.8797, 0.9797, 1.017), (0.8937, 0.9626, 1.017), (0.9041, 0.9431, 1.017), (0.9105, 0.922, 1.017), (0.9127, 0.9, 1.017), (0.9105, 0.8781, 1.017), (0.9041, 0.8569, 1.017), (0.8937, 0.8374, 1.017), (0.8797, 0.8204, 1.017), (0.8626, 0.8064, 1.017), (0.8431, 0.796, 1.017), (0.822, 0.7895, 1.017), (0.8, 0.7874, 1.017), (0.778, 0.7895, 1.017), (0.7569, 0.796, 1.017), (0.7374, 0.8064, 1.017), (0.7204, 0.8204, 1.017), (0.7064, 0.8374, 1.017), (0.696, 0.8569, 1.017), (0.6895, 0.8781, 1.017), (0.6874, 0.9, 1.017), (0.6895, 0.922, 1.017), (0.696, 0.9431, 1.017), (0.7064, 0.9626, 1.017), (0.7204, 0.9797, 1.017), (0.7374, 0.9937, 1.017), (0.7569, 1.004, 1.017), (0.778, 1.011, 1.017), (0.8, 1.013, 1.017), (0.822, 1.011, 1.017), (0.8431, 1.004, 1.017), (0.8626, 0.9937, 1.017), (0.8797, 0.9797, 1.176), (0.8937, 0.9626, 1.176), (0.9041, 0.9431, 1.176), (0.9105, 0.922, 1.176), (0.9127, 0.9, 1.176), (0.9105, 0.8781, 1.176), (0.9041, 0.8569, 1.176), (0.8937, 0.8374, 1.176), (0.8797, 0.8204, 1.176), (0.8626, 0.8064, 1.176), (0.8431, 0.796, 1.176), (0.822, 0.7895, 1.176), (0.8, 0.7874, 1.176), (0.778, 0.7895, 1.176), (0.7569, 0.796, 1.176), (0.7374, 0.8064, 1.176), (0.7204, 0.8204, 1.176), (0.7064, 0.8374, 1.176), (0.696, 0.8569, 1.176), (0.6895, 0.8781, 1.176), (0.6874, 0.9, 1.176), (0.6895, 0.922, 1.176), (0.696, 0.9431, 1.176), (0.7064, 0.9626, 1.176), (0.7204, 0.9797, 1.176), (0.7374, 0.9937, 1.176), (0.7569, 1.004, 1.176), (0.778, 1.011, 1.176), (0.8, 1.013, 1.176), (0.822, 1.011, 1.176), (0.8431, 1.004, 1.176), (0.8626, 0.9937, 1.176), (0.8, 0.9, 1.017), (0.8, 0.9, 1.176)], [], [(64, 0, 1), (65, 33, 32), (64, 1, 2), (65, 34, 33), (64, 2, 3), (65, 35, 34), (64, 3, 4), (65, 36, 35), (64, 4, 5), (65, 37, 36), (64, 5, 6), (65, 38, 37), (64, 6, 7), (65, 39, 38), (64, 7, 8), (65, 40, 39), (64, 8, 9), (65, 41, 40), (64, 9, 10), (65, 42, 41), (64, 10, 11), (65, 43, 42), (64, 11, 12), (65, 44, 43), (64, 12, 13), (65, 45, 44), (64, 13, 14), (65, 46, 45), (64, 14, 15), (65, 47, 46), (64, 15, 16), (65, 48, 47), (64, 16, 17), (65, 49, 48), (64, 17, 18), (65, 50, 49), (64, 18, 19), (65, 51, 50), (64, 19, 20), (65, 52, 51), (64, 20, 21), (65, 53, 52), (64, 21, 22), (65, 54, 53), (64, 22, 23), (65, 55, 54), (64, 23, 24), (65, 56, 55), (64, 24, 25), (65, 57, 56), (64, 25, 26), (65, 58, 57), (64, 26, 27), (65, 59, 58), (64, 27, 28), (65, 60, 59), (64, 28, 29), (65, 61, 60), (64, 29, 30), (65, 62, 61), (64, 30, 31), (65, 63, 62), (31, 0, 64), (65, 32, 63), (0, 32, 33, 1), (1, 33, 34, 2), (2, 34, 35, 3), (3, 35, 36, 4), (4, 36, 37, 5), (5, 37, 38, 6), (6, 38, 39, 7), (7, 39, 40, 8), (8, 40, 41, 9), (9, 41, 42, 10), (10, 42, 43, 11), (11, 43, 44, 12), (12, 44, 45, 13), (13, 45, 46, 14), (14, 46, 47, 15), (15, 47, 48, 16), (16, 48, 49, 17), (17, 49, 50, 18), (18, 50, 51, 19), (19, 51, 52, 20), (20, 52, 53, 21), (21, 53, 54, 22), (22, 54, 55, 23), (23, 55, 56, 24), (24, 56, 57, 25), (25, 57, 58, 26), (26, 58, 59, 27), (27, 59, 60, 28), (28, 60, 61, 29), (29, 61, 62, 30), (30, 62, 63, 31), (32, 0, 31, 63)])
me_cylinder_008.materials.append(mat_underframe)
me_cylinder_008.use_remesh_preserve_volume = False
me_cylinder_008.use_remesh_preserve_attributes = False
me_cylinder_008.use_mirror_vertex_groups = False
me_cylinder_008.update()
me_sphere_001 = bpy.data.meshes.new('Sphere.001')
me_sphere_001.from_pydata([], [], [])
me_sphere_001.use_remesh_preserve_volume = False
me_sphere_001.use_remesh_preserve_attributes = False
me_sphere_001.use_mirror_vertex_groups = False
me_sphere_001.update()
me_plane_002 = bpy.data.meshes.new('Plane.002')
me_plane_002.from_pydata([(0.9998, -1.115, 0.8426), (0.9998, -3.915, 0.8426), (-1.0, -3.915, 0.8426), (-1.0, -1.115, 0.8426), (-1.0, -1.115, 0.9426), (-1.0, -3.915, 0.9426), (0.9998, -3.915, 0.9426), (0.9998, -1.115, 0.9426)], [], [(2, 3, 4, 5), (3, 0, 7, 4), (0, 1, 6, 7), (1, 2, 5, 6)])
me_plane_002.materials.append(mat_underframe)
me_plane_002.use_remesh_preserve_volume = False
me_plane_002.use_remesh_preserve_attributes = False
me_plane_002.use_mirror_vertex_groups = False
me_plane_002.update()
me_sphere = bpy.data.meshes.new('Sphere')
me_sphere.from_pydata([(-1.333e-06, 1.25e-06, 31.62), (-22.88, 16.62, 14.14), (8.74, 26.9, 14.14), (28.28, 4.856e-07, 14.14), (-8.74, 26.9, -14.14), (22.88, 16.62, -14.14), (-28.28, -7.508e-07, -14.14), (1.432e-06, -1.515e-06, -31.62), (-13.45, 9.772, 26.9), (5.137, 15.81, 26.9), (-8.313, 25.58, 16.63), (-26.9, 5.941e-07, 16.63), (16.63, 1.043e-06, 26.9), (21.76, 15.81, 16.63), (-30.08, 9.772, -1.941e-06), (-18.59, 25.58, -2.13e-06), (4.973e-08, 31.62, -1.581e-06), (18.59, 25.58, -5.047e-07), (30.08, 9.772, 6.886e-07), (-21.76, 15.81, -16.63), (8.313, 25.58, -16.63), (26.9, -8.593e-07, -16.63), (-16.63, -1.308e-06, -26.9), (-5.137, 15.81, -26.9), (13.45, 9.772, -26.9), (-24.33, 17.68, -2.035e-06), (-20.73, 21.1, 7.071), (-21.46, 21.63, -2.082e-06), (-19.66, 23.34, 3.536), (-22.53, 19.39, 3.536), (-22.9, 19.65, -2.059e-06), (-20.02, 23.61, -2.106e-06), (-20.2, 22.22, 5.303), (-19.12, 24.46, 1.768), (-21.63, 20.25, 5.303), (-23.43, 18.53, 1.768), (-20.56, 22.49, 1.768), (-21.1, 21.37, 3.536), (-22.0, 20.51, 1.768), (-22.18, 20.64, -2.071e-06), (-20.74, 22.62, -2.094e-06), (-19.93, 22.78, 4.419), (-19.39, 23.9, 2.652), (-22.08, 19.82, 4.419), (-22.98, 18.96, 2.652), (-21.01, 22.06, 0.8839), (-20.11, 22.92, 2.652), (-21.82, 20.38, 3.536), (-20.38, 22.36, 3.536), (-21.73, 21.07, 0.8839), (-22.26, 19.95, 2.652), (-20.29, 23.05, 0.8839), (-19.57, 24.04, 0.8839), (-19.84, 23.48, 1.768), (-20.83, 21.93, 2.652), (-21.55, 20.94, 2.652), (-21.28, 21.5, 1.768), (-23.16, 19.09, 0.8839), (-22.45, 20.08, 0.8839), (-22.71, 19.52, 1.768), (-21.37, 20.81, 4.419), (-20.65, 21.8, 4.419), (-20.92, 21.24, 5.303), (-6.725, 4.886, 29.26), (-18.17, 13.2, 20.52), (2.569, 7.906, 29.26), (6.939, 21.36, 20.52), (0.2137, 26.24, 15.38), (-15.6, 21.1, 15.38), (-24.89, 8.312, 15.38), (-29.18, 4.886, -7.071), (-26.48, 13.2, 7.071), (-13.66, 26.24, -7.071), (4.37, 29.26, 7.071), (-4.37, 29.26, -7.071), (13.66, 26.24, 7.071), (20.73, 21.1, -7.071), (-25.02, 7.906, -15.38), (-15.25, 21.36, -15.38), (-0.2137, 26.24, -15.38), (15.6, 21.1, -15.38), (-22.45, -1.03e-06, -20.52), (-8.313, -1.412e-06, -29.26), (-6.939, 21.36, -20.52), (-2.569, 7.906, -29.26), (18.17, 13.2, -20.52), (6.725, 4.886, -29.26), (-10.88, 17.68, 21.76), (-4.156, 12.79, 26.9), (-1.588, 20.7, 21.76), (-20.17, 4.886, 21.76), (-28.49, 4.886, 8.313), (-4.156, 28.6, 8.313), (-13.45, 25.58, 8.313), (-9.294, 28.6, -1.855e-06), (-25.92, 12.79, -8.313), (-20.17, 20.7, -8.313), (4.156, 28.6, -8.313), (9.294, 28.6, -1.043e-06), (13.45, 25.58, -8.313), (-13.45, 15.81, -21.76), (-19.19, 7.906, -21.76), (-10.88, 7.906, -26.9), (10.88, 17.68, -21.76), (1.588, 20.7, -21.76), (4.156, 12.79, -26.9), (-19.08, 24.81, 0.4419)], [], [(9, 13, 12), (3, 12, 13), (18, 3, 13), (13, 17, 18), (21, 18, 5), (30, 25, 19), (26, 32, 10), (25, 35, 1), (34, 26, 1), (31, 40, 19), (40, 27, 19), (27, 39, 19), (39, 30, 19), (32, 41, 10), (41, 28, 10), (28, 42, 10), (42, 33, 10), (51, 36, 45), (45, 40, 51), (31, 51, 40), (40, 45, 27), (51, 31, 52), (52, 53, 51), (36, 51, 53), (53, 52, 33), (42, 28, 46), (46, 53, 42), (33, 42, 53), (53, 46, 36), (54, 36, 46), (46, 48, 54), (37, 54, 48), (48, 46, 28), (54, 37, 55), (55, 56, 54), (36, 54, 56), (56, 55, 38), (49, 27, 45), (45, 56, 49), (38, 49, 56), (56, 45, 36), (50, 38, 55), (55, 47, 50), (29, 50, 47), (47, 55, 37), (30, 57, 25), (57, 35, 25), (57, 30, 58), (58, 59, 57), (35, 57, 59), (59, 58, 38), (50, 29, 44), (44, 59, 50), (38, 50, 59), (59, 44, 35), (49, 38, 58), (58, 39, 49), (27, 49, 39), (39, 58, 30), (60, 34, 43), (43, 47, 60), (37, 60, 47), (47, 43, 29), (60, 37, 61), (61, 62, 60), (34, 60, 62), (62, 61, 32), (34, 62, 26), (62, 32, 26), (41, 32, 61), (61, 48, 41), (28, 41, 48), (48, 61, 37), (35, 44, 1), (44, 29, 1), (29, 43, 1), (43, 34, 1), (68, 10, 87), (87, 64, 68), (1, 68, 64), (64, 87, 8), (88, 8, 87), (87, 89, 88), (9, 88, 89), (89, 87, 10), (67, 2, 66), (66, 89, 67), (10, 67, 89), (89, 66, 9), (88, 9, 65), (65, 63, 88), (8, 88, 63), (65, 0, 63), (90, 11, 69), (69, 64, 90), (8, 90, 64), (64, 69, 1), (9, 66, 13), (66, 2, 13), (0, 65, 12), (65, 9, 12), (91, 14, 71), (71, 69, 91), (11, 91, 69), (69, 71, 1), (92, 16, 73), (73, 67, 92), (10, 92, 67), (67, 73, 2), (92, 10, 93), (93, 94, 92), (16, 92, 94), (94, 93, 15), (72, 4, 74), (74, 94, 72), (15, 72, 94), (94, 74, 16), (17, 76, 18), (76, 5, 18), (2, 75, 13), (75, 17, 13), (77, 19, 95), (95, 70, 77), (6, 77, 70), (70, 95, 14), (78, 4, 72), (72, 96, 78), (19, 78, 96), (96, 72, 15), (79, 20, 97), (97, 74, 79), (4, 79, 74), (74, 97, 16), (98, 16, 97), (97, 99, 98), (17, 98, 99), (99, 97, 20), (80, 5, 76), (76, 99, 80), (20, 80, 99), (99, 76, 17), (98, 17, 75), (75, 73, 98), (16, 98, 73), (73, 75, 2), (100, 23, 83), (83, 78, 100), (19, 100, 78), (78, 83, 4), (100, 19, 101), (101, 102, 100), (23, 100, 102), (102, 101, 22), (82, 7, 84), (84, 102, 82), (22, 82, 102), (102, 84, 23), (81, 22, 101), (101, 77, 81), (6, 81, 77), (77, 101, 19), (103, 24, 85), (85, 80, 103), (20, 103, 80), (80, 85, 5), (103, 20, 104), (104, 105, 103), (24, 103, 105), (105, 104, 23), (84, 7, 86), (86, 105, 84), (23, 84, 105), (105, 86, 24), (83, 23, 104), (104, 79, 83), (4, 83, 79), (79, 104, 20), (5, 85, 21), (85, 24, 21), (14, 95, 25), (95, 19, 25), (1, 71, 25), (71, 14, 25), (10, 68, 26), (68, 1, 26), (19, 96, 31), (96, 15, 31), (15, 93, 33), (93, 10, 33), (52, 106, 33), (106, 15, 33), (15, 106, 31), (106, 52, 31)])
me_sphere.use_remesh_preserve_volume = False
me_sphere.use_remesh_preserve_attributes = False
me_sphere.use_mirror_vertex_groups = False
me_sphere.update()
me_cube_076 = bpy.data.meshes.new('Cube.076')
me_cube_076.from_pydata([(-3.021, 0.4422, 0.7991), (-3.021, 0.5422, 0.7991), (-3.021, 0.4422, 0.8991), (-3.021, 0.5422, 0.8991), (-3.691, 0.4422, 0.7991), (-3.691, 0.5422, 0.7991), (-3.691, 0.4422, 0.8991), (-3.691, 0.5422, 0.8991)], [], [(0, 2, 3, 1), (4, 6, 7, 5), (2, 6, 7, 3), (1, 3, 7, 5), (0, 4, 6, 2), (0, 1, 5, 4)])
me_cube_076.materials.append(mat_underframe)
me_cube_076.use_remesh_preserve_volume = False
me_cube_076.use_remesh_preserve_attributes = False
me_cube_076.use_mirror_vertex_groups = False
me_cube_076.update()
me_cube_075 = bpy.data.meshes.new('Cube.075')
me_cube_075.from_pydata([(-3.621, 0.5422, 0.7991), (-3.821, 1.042, 0.7991), (-3.621, 0.5422, 0.8991), (-3.821, 1.042, 0.8991), (-3.691, 0.5422, 0.7991), (-3.891, 1.042, 0.7991), (-3.691, 0.5422, 0.8991), (-3.891, 1.042, 0.8991)], [], [(0, 2, 3, 1), (4, 6, 7, 5), (2, 6, 7, 3), (1, 3, 7, 5), (0, 4, 6, 2), (0, 1, 5, 4)])
me_cube_075.materials.append(mat_underframe)
me_cube_075.use_remesh_preserve_volume = False
me_cube_075.use_remesh_preserve_attributes = False
me_cube_075.use_mirror_vertex_groups = False
me_cube_075.update()
me_cube_074 = bpy.data.meshes.new('Cube.074')
me_cube_074.from_pydata([(3.091, 0.5422, 0.7991), (2.891, 1.042, 0.7991), (3.091, 0.5422, 0.8991), (2.891, 1.042, 0.8991), (3.021, 0.5422, 0.7991), (2.821, 1.042, 0.7991), (3.021, 0.5422, 0.8991), (2.821, 1.042, 0.8991)], [], [(0, 2, 3, 1), (4, 6, 7, 5), (2, 6, 7, 3), (1, 3, 7, 5), (0, 4, 6, 2), (0, 1, 5, 4)])
me_cube_074.materials.append(mat_underframe)
me_cube_074.use_remesh_preserve_volume = False
me_cube_074.use_remesh_preserve_attributes = False
me_cube_074.use_mirror_vertex_groups = False
me_cube_074.update()
me_cube_073 = bpy.data.meshes.new('Cube.073')
me_cube_073.from_pydata([(1.391, 0.5422, 0.7991), (1.191, 1.042, 0.7991), (1.391, 0.5422, 0.8991), (1.191, 1.042, 0.8991), (1.321, 0.5422, 0.7991), (1.121, 1.042, 0.7991), (1.321, 0.5422, 0.8991), (1.121, 1.042, 0.8991)], [], [(0, 2, 3, 1), (4, 6, 7, 5), (2, 6, 7, 3), (1, 3, 7, 5), (0, 4, 6, 2), (0, 1, 5, 4)])
me_cube_073.materials.append(mat_underframe)
me_cube_073.use_remesh_preserve_volume = False
me_cube_073.use_remesh_preserve_attributes = False
me_cube_073.use_mirror_vertex_groups = False
me_cube_073.update()
me_cube_072 = bpy.data.meshes.new('Cube.072')
me_cube_072.from_pydata([(-1.921, 0.5422, 0.7991), (-2.121, 1.042, 0.7991), (-1.921, 0.5422, 0.8991), (-2.121, 1.042, 0.8991), (-1.991, 0.5422, 0.7991), (-2.191, 1.042, 0.7991), (-1.991, 0.5422, 0.8991), (-2.191, 1.042, 0.8991)], [], [(0, 2, 3, 1), (4, 6, 7, 5), (2, 6, 7, 3), (1, 3, 7, 5), (0, 4, 6, 2), (0, 1, 5, 4)])
me_cube_072.materials.append(mat_underframe)
me_cube_072.use_remesh_preserve_volume = False
me_cube_072.use_remesh_preserve_attributes = False
me_cube_072.use_mirror_vertex_groups = False
me_cube_072.update()
me_cube_071 = bpy.data.meshes.new('Cube.071')
me_cube_071.from_pydata([(-1.321, 0.4422, 0.7991), (-1.321, 0.5422, 0.7991), (-1.321, 0.4422, 0.8991), (-1.321, 0.5422, 0.8991), (-1.991, 0.4422, 0.7991), (-1.991, 0.5422, 0.7991), (-1.991, 0.4422, 0.8991), (-1.991, 0.5422, 0.8991)], [], [(0, 2, 3, 1), (4, 6, 7, 5), (2, 6, 7, 3), (1, 3, 7, 5), (0, 4, 6, 2), (0, 1, 5, 4)])
me_cube_071.materials.append(mat_underframe)
me_cube_071.use_remesh_preserve_volume = False
me_cube_071.use_remesh_preserve_attributes = False
me_cube_071.use_mirror_vertex_groups = False
me_cube_071.update()
me_cube_069 = bpy.data.meshes.new('Cube.069')
me_cube_069.from_pydata([(-2.471, 0.5422, 0.8991), (-2.471, 0.9422, 0.8991), (-2.471, 0.5422, 0.9991), (-2.471, 0.9422, 0.9991), (-2.541, 0.5422, 0.8991), (-2.541, 0.9422, 0.8991), (-2.541, 0.5422, 0.9991), (-2.541, 0.9422, 0.9991)], [], [(0, 2, 3, 1), (4, 6, 7, 5), (2, 6, 7, 3), (1, 3, 7, 5), (0, 4, 6, 2), (0, 1, 5, 4)])
me_cube_069.materials.append(mat_underframe)
me_cube_069.use_remesh_preserve_volume = False
me_cube_069.use_remesh_preserve_attributes = False
me_cube_069.use_mirror_vertex_groups = False
me_cube_069.update()
me_cube_067 = bpy.data.meshes.new('Cube.067')
me_cube_067.from_pydata([(3.741, 0.9422, 0.8991), (3.741, 0.8422, 0.8991), (2.541, 0.5422, 0.8991), (2.541, 0.6422, 0.8991), (3.741, 0.9422, 0.9991), (3.741, 0.8422, 0.9991), (2.541, 0.5422, 0.9991), (2.541, 0.6422, 0.9991)], [], [(0, 1, 2, 3), (4, 7, 6, 5), (0, 4, 5, 1), (1, 5, 6, 2), (2, 6, 7, 3), (4, 0, 3, 7)])
me_cube_067.materials.append(mat_underframe)
me_cube_067.use_remesh_preserve_volume = False
me_cube_067.use_remesh_preserve_attributes = False
me_cube_067.use_mirror_vertex_groups = False
me_cube_067.update()
me_cube_066 = bpy.data.meshes.new('Cube.066')
me_cube_066.from_pydata([(-1.271, 0.9422, 0.8991), (-1.271, 0.8422, 0.8991), (-2.471, 0.5422, 0.8991), (-2.471, 0.6422, 0.8991), (-1.271, 0.9422, 0.9991), (-1.271, 0.8422, 0.9991), (-2.471, 0.5422, 0.9991), (-2.471, 0.6422, 0.9991)], [], [(0, 1, 2, 3), (4, 7, 6, 5), (0, 4, 5, 1), (1, 5, 6, 2), (2, 6, 7, 3), (4, 0, 3, 7)])
me_cube_066.materials.append(mat_underframe)
me_cube_066.use_remesh_preserve_volume = False
me_cube_066.use_remesh_preserve_attributes = False
me_cube_066.use_mirror_vertex_groups = False
me_cube_066.update()
me_cube_065 = bpy.data.meshes.new('Cube.065')
me_cube_065.from_pydata([(-1.271, 0.9422, 0.8936), (-1.271, 0.8422, 0.8936), (-2.471, 0.5422, 0.8936), (-2.471, 0.6422, 0.8936), (-1.271, 0.9422, 0.9936), (-1.271, 0.8422, 0.9936), (-2.471, 0.5422, 0.9936), (-2.471, 0.6422, 0.9936)], [], [(0, 1, 2, 3), (4, 7, 6, 5), (0, 4, 5, 1), (1, 5, 6, 2), (2, 6, 7, 3), (4, 0, 3, 7)])
me_cube_065.materials.append(mat_underframe)
me_cube_065.use_remesh_preserve_volume = False
me_cube_065.use_remesh_preserve_attributes = False
me_cube_065.use_mirror_vertex_groups = False
me_cube_065.update()
me_cube_064 = bpy.data.meshes.new('Cube.064')
me_cube_064.from_pydata([(3.741, 0.9422, 0.8936), (3.741, 0.8422, 0.8936), (2.541, 0.5422, 0.8936), (2.541, 0.6422, 0.8936), (3.741, 0.9422, 0.9936), (3.741, 0.8422, 0.9936), (2.541, 0.5422, 0.9936), (2.541, 0.6422, 0.9936)], [], [(0, 1, 2, 3), (4, 7, 6, 5), (0, 4, 5, 1), (1, 5, 6, 2), (2, 6, 7, 3), (4, 0, 3, 7)])
me_cube_064.materials.append(mat_underframe)
me_cube_064.use_remesh_preserve_volume = False
me_cube_064.use_remesh_preserve_attributes = False
me_cube_064.use_mirror_vertex_groups = False
me_cube_064.update()
me_cube_062 = bpy.data.meshes.new('Cube.062')
me_cube_062.from_pydata([(-2.471, 0.5422, 0.8936), (-2.471, 0.9422, 0.8936), (-2.471, 0.5422, 0.9936), (-2.471, 0.9422, 0.9936), (-2.541, 0.5422, 0.8936), (-2.541, 0.9422, 0.8936), (-2.541, 0.5422, 0.9936), (-2.541, 0.9422, 0.9936)], [], [(0, 2, 3, 1), (4, 6, 7, 5), (2, 6, 7, 3), (1, 3, 7, 5), (0, 4, 6, 2), (0, 1, 5, 4)])
me_cube_062.materials.append(mat_underframe)
me_cube_062.use_remesh_preserve_volume = False
me_cube_062.use_remesh_preserve_attributes = False
me_cube_062.use_mirror_vertex_groups = False
me_cube_062.update()
me_cube_060 = bpy.data.meshes.new('Cube.060')
me_cube_060.from_pydata([(-1.321, 0.4422, 0.7936), (-1.321, 0.5422, 0.7936), (-1.321, 0.4422, 0.8936), (-1.321, 0.5422, 0.8936), (-1.991, 0.4422, 0.7936), (-1.991, 0.5422, 0.7936), (-1.991, 0.4422, 0.8936), (-1.991, 0.5422, 0.8936)], [], [(0, 2, 3, 1), (4, 6, 7, 5), (2, 6, 7, 3), (1, 3, 7, 5), (0, 4, 6, 2), (0, 1, 5, 4)])
me_cube_060.materials.append(mat_underframe)
me_cube_060.use_remesh_preserve_volume = False
me_cube_060.use_remesh_preserve_attributes = False
me_cube_060.use_mirror_vertex_groups = False
me_cube_060.update()
me_cube_059 = bpy.data.meshes.new('Cube.059')
me_cube_059.from_pydata([(-1.921, 0.5422, 0.7936), (-2.121, 1.042, 0.7936), (-1.921, 0.5422, 0.8936), (-2.121, 1.042, 0.8936), (-1.991, 0.5422, 0.7936), (-2.191, 1.042, 0.7936), (-1.991, 0.5422, 0.8936), (-2.191, 1.042, 0.8936)], [], [(0, 2, 3, 1), (4, 6, 7, 5), (2, 6, 7, 3), (1, 3, 7, 5), (0, 4, 6, 2), (0, 1, 5, 4)])
me_cube_059.materials.append(mat_underframe)
me_cube_059.use_remesh_preserve_volume = False
me_cube_059.use_remesh_preserve_attributes = False
me_cube_059.use_mirror_vertex_groups = False
me_cube_059.update()
me_cube_058 = bpy.data.meshes.new('Cube.058')
me_cube_058.from_pydata([(1.391, 0.5422, 0.7936), (1.191, 1.042, 0.7936), (1.391, 0.5422, 0.8936), (1.191, 1.042, 0.8936), (1.321, 0.5422, 0.7936), (1.121, 1.042, 0.7936), (1.321, 0.5422, 0.8936), (1.121, 1.042, 0.8936)], [], [(0, 2, 3, 1), (4, 6, 7, 5), (2, 6, 7, 3), (1, 3, 7, 5), (0, 4, 6, 2), (0, 1, 5, 4)])
me_cube_058.materials.append(mat_underframe)
me_cube_058.use_remesh_preserve_volume = False
me_cube_058.use_remesh_preserve_attributes = False
me_cube_058.use_mirror_vertex_groups = False
me_cube_058.update()
me_cube_057 = bpy.data.meshes.new('Cube.057')
me_cube_057.from_pydata([(3.091, 0.5422, 0.7936), (2.891, 1.042, 0.7936), (3.091, 0.5422, 0.8936), (2.891, 1.042, 0.8936), (3.021, 0.5422, 0.7936), (2.821, 1.042, 0.7936), (3.021, 0.5422, 0.8936), (2.821, 1.042, 0.8936)], [], [(0, 2, 3, 1), (4, 6, 7, 5), (2, 6, 7, 3), (1, 3, 7, 5), (0, 4, 6, 2), (0, 1, 5, 4)])
me_cube_057.materials.append(mat_underframe)
me_cube_057.use_remesh_preserve_volume = False
me_cube_057.use_remesh_preserve_attributes = False
me_cube_057.use_mirror_vertex_groups = False
me_cube_057.update()
me_cube_056 = bpy.data.meshes.new('Cube.056')
me_cube_056.from_pydata([(-3.621, 0.5422, 0.7936), (-3.821, 1.042, 0.7936), (-3.621, 0.5422, 0.8936), (-3.821, 1.042, 0.8936), (-3.691, 0.5422, 0.7936), (-3.891, 1.042, 0.7936), (-3.691, 0.5422, 0.8936), (-3.891, 1.042, 0.8936)], [], [(0, 2, 3, 1), (4, 6, 7, 5), (2, 6, 7, 3), (1, 3, 7, 5), (0, 4, 6, 2), (0, 1, 5, 4)])
me_cube_056.materials.append(mat_underframe)
me_cube_056.use_remesh_preserve_volume = False
me_cube_056.use_remesh_preserve_attributes = False
me_cube_056.use_mirror_vertex_groups = False
me_cube_056.update()
me_cube_055 = bpy.data.meshes.new('Cube.055')
me_cube_055.from_pydata([(-3.021, 0.4422, 0.7936), (-3.021, 0.5422, 0.7936), (-3.021, 0.4422, 0.8936), (-3.021, 0.5422, 0.8936), (-3.691, 0.4422, 0.7936), (-3.691, 0.5422, 0.7936), (-3.691, 0.4422, 0.8936), (-3.691, 0.5422, 0.8936)], [], [(0, 2, 3, 1), (4, 6, 7, 5), (2, 6, 7, 3), (1, 3, 7, 5), (0, 4, 6, 2), (0, 1, 5, 4)])
me_cube_055.materials.append(mat_underframe)
me_cube_055.use_remesh_preserve_volume = False
me_cube_055.use_remesh_preserve_attributes = False
me_cube_055.use_mirror_vertex_groups = False
me_cube_055.update()
me_cylinder_014 = bpy.data.meshes.new('Cylinder.014')
me_cylinder_014.from_pydata([(-1.952, 0.2427, 0.8039), (-2.002, 0.3027, 0.8039), (-2.038, 0.3712, 0.8039), (-2.061, 0.4455, 0.8039), (-2.068, 0.5227, 0.8039), (-2.061, 0.6, 0.8039), (-2.038, 0.6742, 0.8039), (-2.002, 0.7427, 0.8039), (-1.952, 0.8027, 0.8039), (-1.892, 0.852, 0.8039), (-1.824, 0.8885, 0.8039), (-1.75, 0.9111, 0.8039), (-1.672, 0.9187, 0.8039), (-1.595, 0.9111, 0.8039), (-1.521, 0.8885, 0.8039), (-1.452, 0.852, 0.8039), (-1.392, 0.8027, 0.8039), (-1.343, 0.7427, 0.8039), (-1.306, 0.6742, 0.8039), (-1.284, 0.6, 0.8039), (-1.276, 0.5227, 0.8039), (-1.284, 0.4455, 0.8039), (-1.306, 0.3712, 0.8039), (-1.343, 0.3027, 0.8039), (-1.392, 0.2427, 0.8039), (-1.452, 0.1935, 0.8039), (-1.521, 0.1569, 0.8039), (-1.595, 0.1343, 0.8039), (-1.672, 0.1267, 0.8039), (-1.75, 0.1343, 0.8039), (-1.824, 0.1569, 0.8039), (-1.892, 0.1935, 0.8039), (-1.952, 0.2427, 0.7439), (-2.002, 0.3027, 0.7439), (-2.038, 0.3712, 0.7439), (-2.061, 0.4455, 0.7439), (-2.068, 0.5227, 0.7439), (-2.061, 0.6, 0.7439), (-2.038, 0.6742, 0.7439), (-2.002, 0.7427, 0.7439), (-1.952, 0.8027, 0.7439), (-1.892, 0.852, 0.7439), (-1.824, 0.8885, 0.7439), (-1.75, 0.9111, 0.7439), (-1.672, 0.9187, 0.7439), (-1.595, 0.9111, 0.7439), (-1.521, 0.8885, 0.7439), (-1.452, 0.852, 0.7439), (-1.392, 0.8027, 0.7439), (-1.343, 0.7427, 0.7439), (-1.306, 0.6742, 0.7439), (-1.284, 0.6, 0.7439), (-1.276, 0.5227, 0.7439), (-1.284, 0.4455, 0.7439), (-1.306, 0.3712, 0.7439), (-1.343, 0.3027, 0.7439), (-1.392, 0.2427, 0.7439), (-1.452, 0.1935, 0.7439), (-1.521, 0.1569, 0.7439), (-1.595, 0.1343, 0.7439), (-1.672, 0.1267, 0.7439), (-1.75, 0.1343, 0.7439), (-1.824, 0.1569, 0.7439), (-1.892, 0.1935, 0.7439), (-1.672, 0.5227, 0.8039), (-1.672, 0.5227, 0.7439)], [], [(64, 0, 1), (65, 33, 32), (64, 1, 2), (65, 34, 33), (64, 2, 3), (65, 35, 34), (64, 3, 4), (65, 36, 35), (64, 4, 5), (65, 37, 36), (64, 5, 6), (65, 38, 37), (64, 6, 7), (65, 39, 38), (64, 7, 8), (65, 40, 39), (64, 8, 9), (65, 41, 40), (64, 9, 10), (65, 42, 41), (64, 10, 11), (65, 43, 42), (64, 11, 12), (65, 44, 43), (64, 12, 13), (65, 45, 44), (64, 13, 14), (65, 46, 45), (64, 14, 15), (65, 47, 46), (64, 15, 16), (65, 48, 47), (64, 16, 17), (65, 49, 48), (64, 17, 18), (65, 50, 49), (64, 18, 19), (65, 51, 50), (64, 19, 20), (65, 52, 51), (64, 20, 21), (65, 53, 52), (64, 21, 22), (65, 54, 53), (64, 22, 23), (65, 55, 54), (64, 23, 24), (65, 56, 55), (64, 24, 25), (65, 57, 56), (64, 25, 26), (65, 58, 57), (64, 26, 27), (65, 59, 58), (64, 27, 28), (65, 60, 59), (64, 28, 29), (65, 61, 60), (64, 29, 30), (65, 62, 61), (64, 30, 31), (65, 63, 62), (31, 0, 64), (65, 32, 63), (0, 32, 33, 1), (1, 33, 34, 2), (2, 34, 35, 3), (3, 35, 36, 4), (4, 36, 37, 5), (5, 37, 38, 6), (6, 38, 39, 7), (7, 39, 40, 8), (8, 40, 41, 9), (9, 41, 42, 10), (10, 42, 43, 11), (11, 43, 44, 12), (12, 44, 45, 13), (13, 45, 46, 14), (14, 46, 47, 15), (15, 47, 48, 16), (16, 48, 49, 17), (17, 49, 50, 18), (18, 50, 51, 19), (19, 51, 52, 20), (20, 52, 53, 21), (21, 53, 54, 22), (22, 54, 55, 23), (23, 55, 56, 24), (24, 56, 57, 25), (25, 57, 58, 26), (26, 58, 59, 27), (27, 59, 60, 28), (28, 60, 61, 29), (29, 61, 62, 30), (30, 62, 63, 31), (32, 0, 31, 63)])
me_cylinder_014.materials.append(mat_wheel)
me_cylinder_014.use_remesh_preserve_volume = False
me_cylinder_014.use_remesh_preserve_attributes = False
me_cylinder_014.use_mirror_vertex_groups = False
me_cylinder_014.update()
me_cylinder_013 = bpy.data.meshes.new('Cylinder.013')
me_cylinder_013.from_pydata([(-1.952, 0.2463, -0.7292), (-2.002, 0.3063, -0.7292), (-2.038, 0.3747, -0.7292), (-2.061, 0.449, -0.7292), (-2.068, 0.5263, -0.7292), (-2.061, 0.6035, -0.7292), (-2.038, 0.6778, -0.7292), (-2.002, 0.7462, -0.7292), (-1.952, 0.8063, -0.7292), (-1.892, 0.8555, -0.7292), (-1.824, 0.8921, -0.7292), (-1.75, 0.9146, -0.7292), (-1.672, 0.9222, -0.7292), (-1.595, 0.9146, -0.7292), (-1.521, 0.8921, -0.7292), (-1.452, 0.8555, -0.7292), (-1.392, 0.8063, -0.7292), (-1.343, 0.7462, -0.7292), (-1.306, 0.6778, -0.7292), (-1.284, 0.6035, -0.7292), (-1.276, 0.5263, -0.7292), (-1.284, 0.449, -0.7292), (-1.306, 0.3747, -0.7292), (-1.343, 0.3063, -0.7292), (-1.392, 0.2463, -0.7292), (-1.452, 0.197, -0.7292), (-1.521, 0.1604, -0.7292), (-1.595, 0.1379, -0.7292), (-1.672, 0.1303, -0.7292), (-1.75, 0.1379, -0.7292), (-1.824, 0.1604, -0.7292), (-1.892, 0.197, -0.7292), (-1.952, 0.2463, -0.7892), (-2.002, 0.3063, -0.7892), (-2.038, 0.3747, -0.7892), (-2.061, 0.449, -0.7892), (-2.068, 0.5263, -0.7892), (-2.061, 0.6035, -0.7892), (-2.038, 0.6778, -0.7892), (-2.002, 0.7462, -0.7892), (-1.952, 0.8063, -0.7892), (-1.892, 0.8555, -0.7892), (-1.824, 0.8921, -0.7892), (-1.75, 0.9146, -0.7892), (-1.672, 0.9222, -0.7892), (-1.595, 0.9146, -0.7892), (-1.521, 0.8921, -0.7892), (-1.452, 0.8555, -0.7892), (-1.392, 0.8063, -0.7892), (-1.343, 0.7462, -0.7892), (-1.306, 0.6778, -0.7892), (-1.284, 0.6035, -0.7892), (-1.276, 0.5263, -0.7892), (-1.284, 0.449, -0.7892), (-1.306, 0.3747, -0.7892), (-1.343, 0.3063, -0.7892), (-1.392, 0.2463, -0.7892), (-1.452, 0.197, -0.7892), (-1.521, 0.1604, -0.7892), (-1.595, 0.1379, -0.7892), (-1.672, 0.1303, -0.7892), (-1.75, 0.1379, -0.7892), (-1.824, 0.1604, -0.7892), (-1.892, 0.197, -0.7892), (-1.672, 0.5263, -0.7292), (-1.672, 0.5263, -0.7892)], [], [(64, 0, 1), (65, 33, 32), (64, 1, 2), (65, 34, 33), (64, 2, 3), (65, 35, 34), (64, 3, 4), (65, 36, 35), (64, 4, 5), (65, 37, 36), (64, 5, 6), (65, 38, 37), (64, 6, 7), (65, 39, 38), (64, 7, 8), (65, 40, 39), (64, 8, 9), (65, 41, 40), (64, 9, 10), (65, 42, 41), (64, 10, 11), (65, 43, 42), (64, 11, 12), (65, 44, 43), (64, 12, 13), (65, 45, 44), (64, 13, 14), (65, 46, 45), (64, 14, 15), (65, 47, 46), (64, 15, 16), (65, 48, 47), (64, 16, 17), (65, 49, 48), (64, 17, 18), (65, 50, 49), (64, 18, 19), (65, 51, 50), (64, 19, 20), (65, 52, 51), (64, 20, 21), (65, 53, 52), (64, 21, 22), (65, 54, 53), (64, 22, 23), (65, 55, 54), (64, 23, 24), (65, 56, 55), (64, 24, 25), (65, 57, 56), (64, 25, 26), (65, 58, 57), (64, 26, 27), (65, 59, 58), (64, 27, 28), (65, 60, 59), (64, 28, 29), (65, 61, 60), (64, 29, 30), (65, 62, 61), (64, 30, 31), (65, 63, 62), (31, 0, 64), (65, 32, 63), (0, 32, 33, 1), (1, 33, 34, 2), (2, 34, 35, 3), (3, 35, 36, 4), (4, 36, 37, 5), (5, 37, 38, 6), (6, 38, 39, 7), (7, 39, 40, 8), (8, 40, 41, 9), (9, 41, 42, 10), (10, 42, 43, 11), (11, 43, 44, 12), (12, 44, 45, 13), (13, 45, 46, 14), (14, 46, 47, 15), (15, 47, 48, 16), (16, 48, 49, 17), (17, 49, 50, 18), (18, 50, 51, 19), (19, 51, 52, 20), (20, 52, 53, 21), (21, 53, 54, 22), (22, 54, 55, 23), (23, 55, 56, 24), (24, 56, 57, 25), (25, 57, 58, 26), (26, 58, 59, 27), (27, 59, 60, 28), (28, 60, 61, 29), (29, 61, 62, 30), (30, 62, 63, 31), (32, 0, 31, 63)])
me_cylinder_013.materials.append(mat_wheel)
me_cylinder_013.use_remesh_preserve_volume = False
me_cylinder_013.use_remesh_preserve_attributes = False
me_cylinder_013.use_mirror_vertex_groups = False
me_cylinder_013.update()
me_cylinder_004 = bpy.data.meshes.new('Cylinder.004')
me_cylinder_004.from_pydata([(-16.86, 4.856, -6.182), (-16.91, 4.916, -6.182), (-16.95, 4.984, -6.182), (-16.97, 5.058, -6.182), (-16.98, 5.136, -6.182), (-16.97, 5.213, -6.182), (-16.95, 5.287, -6.182), (-16.91, 5.356, -6.182), (-16.86, 5.416, -6.182), (-16.8, 5.465, -6.182), (-16.73, 5.501, -6.182), (-16.66, 5.524, -6.182), (-16.58, 5.532, -6.182), (-16.51, 5.524, -6.182), (-16.43, 5.501, -6.182), (-16.36, 5.465, -6.182), (-16.3, 5.416, -6.182), (-16.25, 5.356, -6.182), (-16.22, 5.287, -6.182), (-16.19, 5.213, -6.182), (-16.19, 5.136, -6.182), (-16.19, 5.058, -6.182), (-16.22, 4.984, -6.182), (-16.25, 4.916, -6.182), (-16.3, 4.856, -6.182), (-16.36, 4.806, -6.182), (-16.43, 4.77, -6.182), (-16.51, 4.747, -6.182), (-16.58, 4.74, -6.182), (-16.66, 4.747, -6.182), (-16.73, 4.77, -6.182), (-16.8, 4.806, -6.182), (-16.86, 4.856, 6.358), (-16.91, 4.916, 6.358), (-16.95, 4.984, 6.358), (-16.97, 5.058, 6.358), (-16.98, 5.136, 6.358), (-16.97, 5.213, 6.358), (-16.95, 5.287, 6.358), (-16.91, 5.356, 6.358), (-16.86, 5.416, 6.358), (-16.8, 5.465, 6.358), (-16.73, 5.501, 6.358), (-16.66, 5.524, 6.358), (-16.58, 5.532, 6.358), (-16.51, 5.524, 6.358), (-16.43, 5.501, 6.358), (-16.36, 5.465, 6.358), (-16.3, 5.416, 6.358), (-16.25, 5.356, 6.358), (-16.22, 5.287, 6.358), (-16.19, 5.213, 6.358), (-16.19, 5.136, 6.358), (-16.19, 5.058, 6.358), (-16.22, 4.984, 6.358), (-16.25, 4.916, 6.358), (-16.3, 4.856, 6.358), (-16.36, 4.806, 6.358), (-16.43, 4.77, 6.358), (-16.51, 4.747, 6.358), (-16.58, 4.74, 6.358), (-16.66, 4.747, 6.358), (-16.73, 4.77, 6.358), (-16.8, 4.806, 6.358), (-16.58, 5.136, -6.182), (-16.58, 5.136, 6.358)], [], [(64, 0, 1), (65, 33, 32), (64, 1, 2), (65, 34, 33), (64, 2, 3), (65, 35, 34), (64, 3, 4), (65, 36, 35), (64, 4, 5), (65, 37, 36), (64, 5, 6), (65, 38, 37), (64, 6, 7), (65, 39, 38), (64, 7, 8), (65, 40, 39), (64, 8, 9), (65, 41, 40), (64, 9, 10), (65, 42, 41), (64, 10, 11), (65, 43, 42), (64, 11, 12), (65, 44, 43), (64, 12, 13), (65, 45, 44), (64, 13, 14), (65, 46, 45), (64, 14, 15), (65, 47, 46), (64, 15, 16), (65, 48, 47), (64, 16, 17), (65, 49, 48), (64, 17, 18), (65, 50, 49), (64, 18, 19), (65, 51, 50), (64, 19, 20), (65, 52, 51), (64, 20, 21), (65, 53, 52), (64, 21, 22), (65, 54, 53), (64, 22, 23), (65, 55, 54), (64, 23, 24), (65, 56, 55), (64, 24, 25), (65, 57, 56), (64, 25, 26), (65, 58, 57), (64, 26, 27), (65, 59, 58), (64, 27, 28), (65, 60, 59), (64, 28, 29), (65, 61, 60), (64, 29, 30), (65, 62, 61), (64, 30, 31), (65, 63, 62), (31, 0, 64), (65, 32, 63), (0, 32, 33, 1), (1, 33, 34, 2), (2, 34, 35, 3), (3, 35, 36, 4), (4, 36, 37, 5), (5, 37, 38, 6), (6, 38, 39, 7), (7, 39, 40, 8), (8, 40, 41, 9), (9, 41, 42, 10), (10, 42, 43, 11), (11, 43, 44, 12), (12, 44, 45, 13), (13, 45, 46, 14), (14, 46, 47, 15), (15, 47, 48, 16), (16, 48, 49, 17), (17, 49, 50, 18), (18, 50, 51, 19), (19, 51, 52, 20), (20, 52, 53, 21), (21, 53, 54, 22), (22, 54, 55, 23), (23, 55, 56, 24), (24, 56, 57, 25), (25, 57, 58, 26), (26, 58, 59, 27), (27, 59, 60, 28), (28, 60, 61, 29), (29, 61, 62, 30), (30, 62, 63, 31), (32, 0, 31, 63)])
me_cylinder_004.materials.append(mat_underframe)
me_cylinder_004.use_remesh_preserve_volume = False
me_cylinder_004.use_remesh_preserve_attributes = False
me_cylinder_004.use_mirror_vertex_groups = False
me_cylinder_004.update()
me_cylinder_005 = bpy.data.meshes.new('Cylinder.005')
me_cylinder_005.from_pydata([(-33.86, 4.856, -6.182), (-33.91, 4.916, -6.182), (-33.95, 4.984, -6.182), (-33.97, 5.058, -6.182), (-33.98, 5.136, -6.182), (-33.97, 5.213, -6.182), (-33.95, 5.287, -6.182), (-33.91, 5.356, -6.182), (-33.86, 5.416, -6.182), (-33.8, 5.465, -6.182), (-33.73, 5.501, -6.182), (-33.66, 5.524, -6.182), (-33.58, 5.532, -6.182), (-33.51, 5.524, -6.182), (-33.43, 5.501, -6.182), (-33.36, 5.465, -6.182), (-33.3, 5.416, -6.182), (-33.25, 5.356, -6.182), (-33.22, 5.287, -6.182), (-33.19, 5.213, -6.182), (-33.19, 5.136, -6.182), (-33.19, 5.058, -6.182), (-33.22, 4.984, -6.182), (-33.25, 4.916, -6.182), (-33.3, 4.856, -6.182), (-33.36, 4.806, -6.182), (-33.43, 4.77, -6.182), (-33.51, 4.747, -6.182), (-33.58, 4.74, -6.182), (-33.66, 4.747, -6.182), (-33.73, 4.77, -6.182), (-33.8, 4.806, -6.182), (-33.86, 4.856, 6.358), (-33.91, 4.916, 6.358), (-33.95, 4.984, 6.358), (-33.97, 5.058, 6.358), (-33.98, 5.136, 6.358), (-33.97, 5.213, 6.358), (-33.95, 5.287, 6.358), (-33.91, 5.356, 6.358), (-33.86, 5.416, 6.358), (-33.8, 5.465, 6.358), (-33.73, 5.501, 6.358), (-33.66, 5.524, 6.358), (-33.58, 5.532, 6.358), (-33.51, 5.524, 6.358), (-33.43, 5.501, 6.358), (-33.36, 5.465, 6.358), (-33.3, 5.416, 6.358), (-33.25, 5.356, 6.358), (-33.22, 5.287, 6.358), (-33.19, 5.213, 6.358), (-33.19, 5.136, 6.358), (-33.19, 5.058, 6.358), (-33.22, 4.984, 6.358), (-33.25, 4.916, 6.358), (-33.3, 4.856, 6.358), (-33.36, 4.806, 6.358), (-33.43, 4.77, 6.358), (-33.51, 4.747, 6.358), (-33.58, 4.74, 6.358), (-33.66, 4.747, 6.358), (-33.73, 4.77, 6.358), (-33.8, 4.806, 6.358), (-33.58, 5.136, -6.182), (-33.58, 5.136, 6.358)], [], [(64, 0, 1), (65, 33, 32), (64, 1, 2), (65, 34, 33), (64, 2, 3), (65, 35, 34), (64, 3, 4), (65, 36, 35), (64, 4, 5), (65, 37, 36), (64, 5, 6), (65, 38, 37), (64, 6, 7), (65, 39, 38), (64, 7, 8), (65, 40, 39), (64, 8, 9), (65, 41, 40), (64, 9, 10), (65, 42, 41), (64, 10, 11), (65, 43, 42), (64, 11, 12), (65, 44, 43), (64, 12, 13), (65, 45, 44), (64, 13, 14), (65, 46, 45), (64, 14, 15), (65, 47, 46), (64, 15, 16), (65, 48, 47), (64, 16, 17), (65, 49, 48), (64, 17, 18), (65, 50, 49), (64, 18, 19), (65, 51, 50), (64, 19, 20), (65, 52, 51), (64, 20, 21), (65, 53, 52), (64, 21, 22), (65, 54, 53), (64, 22, 23), (65, 55, 54), (64, 23, 24), (65, 56, 55), (64, 24, 25), (65, 57, 56), (64, 25, 26), (65, 58, 57), (64, 26, 27), (65, 59, 58), (64, 27, 28), (65, 60, 59), (64, 28, 29), (65, 61, 60), (64, 29, 30), (65, 62, 61), (64, 30, 31), (65, 63, 62), (31, 0, 64), (65, 32, 63), (0, 32, 33, 1), (1, 33, 34, 2), (2, 34, 35, 3), (3, 35, 36, 4), (4, 36, 37, 5), (5, 37, 38, 6), (6, 38, 39, 7), (7, 39, 40, 8), (8, 40, 41, 9), (9, 41, 42, 10), (10, 42, 43, 11), (11, 43, 44, 12), (12, 44, 45, 13), (13, 45, 46, 14), (14, 46, 47, 15), (15, 47, 48, 16), (16, 48, 49, 17), (17, 49, 50, 18), (18, 50, 51, 19), (19, 51, 52, 20), (20, 52, 53, 21), (21, 53, 54, 22), (22, 54, 55, 23), (23, 55, 56, 24), (24, 56, 57, 25), (25, 57, 58, 26), (26, 58, 59, 27), (27, 59, 60, 28), (28, 60, 61, 29), (29, 61, 62, 30), (30, 62, 63, 31), (32, 0, 31, 63)])
me_cylinder_005.materials.append(mat_underframe)
me_cylinder_005.use_remesh_preserve_volume = False
me_cylinder_005.use_remesh_preserve_attributes = False
me_cylinder_005.use_mirror_vertex_groups = False
me_cylinder_005.update()
me_cylinder_002 = bpy.data.meshes.new('Cylinder.002')
me_cylinder_002.from_pydata([(-3.652, 0.2463, -0.7292), (-3.702, 0.3063, -0.7292), (-3.738, 0.3747, -0.7292), (-3.761, 0.449, -0.7292), (-3.768, 0.5263, -0.7292), (-3.761, 0.6035, -0.7292), (-3.738, 0.6778, -0.7292), (-3.702, 0.7462, -0.7292), (-3.652, 0.8063, -0.7292), (-3.592, 0.8555, -0.7292), (-3.524, 0.8921, -0.7292), (-3.45, 0.9146, -0.7292), (-3.372, 0.9222, -0.7292), (-3.295, 0.9146, -0.7292), (-3.221, 0.8921, -0.7292), (-3.152, 0.8555, -0.7292), (-3.092, 0.8063, -0.7292), (-3.043, 0.7462, -0.7292), (-3.006, 0.6778, -0.7292), (-2.984, 0.6035, -0.7292), (-2.976, 0.5263, -0.7292), (-2.984, 0.449, -0.7292), (-3.006, 0.3747, -0.7292), (-3.043, 0.3063, -0.7292), (-3.092, 0.2463, -0.7292), (-3.152, 0.197, -0.7292), (-3.221, 0.1604, -0.7292), (-3.295, 0.1379, -0.7292), (-3.372, 0.1303, -0.7292), (-3.45, 0.1379, -0.7292), (-3.524, 0.1604, -0.7292), (-3.592, 0.197, -0.7292), (-3.652, 0.2463, -0.7892), (-3.702, 0.3063, -0.7892), (-3.738, 0.3747, -0.7892), (-3.761, 0.449, -0.7892), (-3.768, 0.5263, -0.7892), (-3.761, 0.6035, -0.7892), (-3.738, 0.6778, -0.7892), (-3.702, 0.7462, -0.7892), (-3.652, 0.8063, -0.7892), (-3.592, 0.8555, -0.7892), (-3.524, 0.8921, -0.7892), (-3.45, 0.9146, -0.7892), (-3.372, 0.9222, -0.7892), (-3.295, 0.9146, -0.7892), (-3.221, 0.8921, -0.7892), (-3.152, 0.8555, -0.7892), (-3.092, 0.8063, -0.7892), (-3.043, 0.7462, -0.7892), (-3.006, 0.6778, -0.7892), (-2.984, 0.6035, -0.7892), (-2.976, 0.5263, -0.7892), (-2.984, 0.449, -0.7892), (-3.006, 0.3747, -0.7892), (-3.043, 0.3063, -0.7892), (-3.092, 0.2463, -0.7892), (-3.152, 0.197, -0.7892), (-3.221, 0.1604, -0.7892), (-3.295, 0.1379, -0.7892), (-3.372, 0.1303, -0.7892), (-3.45, 0.1379, -0.7892), (-3.524, 0.1604, -0.7892), (-3.592, 0.197, -0.7892), (-3.372, 0.5263, -0.7292), (-3.372, 0.5263, -0.7892)], [], [(64, 0, 1), (65, 33, 32), (64, 1, 2), (65, 34, 33), (64, 2, 3), (65, 35, 34), (64, 3, 4), (65, 36, 35), (64, 4, 5), (65, 37, 36), (64, 5, 6), (65, 38, 37), (64, 6, 7), (65, 39, 38), (64, 7, 8), (65, 40, 39), (64, 8, 9), (65, 41, 40), (64, 9, 10), (65, 42, 41), (64, 10, 11), (65, 43, 42), (64, 11, 12), (65, 44, 43), (64, 12, 13), (65, 45, 44), (64, 13, 14), (65, 46, 45), (64, 14, 15), (65, 47, 46), (64, 15, 16), (65, 48, 47), (64, 16, 17), (65, 49, 48), (64, 17, 18), (65, 50, 49), (64, 18, 19), (65, 51, 50), (64, 19, 20), (65, 52, 51), (64, 20, 21), (65, 53, 52), (64, 21, 22), (65, 54, 53), (64, 22, 23), (65, 55, 54), (64, 23, 24), (65, 56, 55), (64, 24, 25), (65, 57, 56), (64, 25, 26), (65, 58, 57), (64, 26, 27), (65, 59, 58), (64, 27, 28), (65, 60, 59), (64, 28, 29), (65, 61, 60), (64, 29, 30), (65, 62, 61), (64, 30, 31), (65, 63, 62), (31, 0, 64), (65, 32, 63), (0, 32, 33, 1), (1, 33, 34, 2), (2, 34, 35, 3), (3, 35, 36, 4), (4, 36, 37, 5), (5, 37, 38, 6), (6, 38, 39, 7), (7, 39, 40, 8), (8, 40, 41, 9), (9, 41, 42, 10), (10, 42, 43, 11), (11, 43, 44, 12), (12, 44, 45, 13), (13, 45, 46, 14), (14, 46, 47, 15), (15, 47, 48, 16), (16, 48, 49, 17), (17, 49, 50, 18), (18, 50, 51, 19), (19, 51, 52, 20), (20, 52, 53, 21), (21, 53, 54, 22), (22, 54, 55, 23), (23, 55, 56, 24), (24, 56, 57, 25), (25, 57, 58, 26), (26, 58, 59, 27), (27, 59, 60, 28), (28, 60, 61, 29), (29, 61, 62, 30), (30, 62, 63, 31), (32, 0, 31, 63)])
me_cylinder_002.materials.append(mat_wheel)
me_cylinder_002.use_remesh_preserve_volume = False
me_cylinder_002.use_remesh_preserve_attributes = False
me_cylinder_002.use_mirror_vertex_groups = False
me_cylinder_002.update()
me_cylinder_001 = bpy.data.meshes.new('Cylinder.001')
me_cylinder_001.from_pydata([(-3.652, 0.2427, 0.8039), (-3.702, 0.3027, 0.8039), (-3.738, 0.3712, 0.8039), (-3.761, 0.4455, 0.8039), (-3.768, 0.5227, 0.8039), (-3.761, 0.6, 0.8039), (-3.738, 0.6742, 0.8039), (-3.702, 0.7427, 0.8039), (-3.652, 0.8027, 0.8039), (-3.592, 0.852, 0.8039), (-3.524, 0.8885, 0.8039), (-3.45, 0.9111, 0.8039), (-3.372, 0.9187, 0.8039), (-3.295, 0.9111, 0.8039), (-3.221, 0.8885, 0.8039), (-3.152, 0.852, 0.8039), (-3.092, 0.8027, 0.8039), (-3.043, 0.7427, 0.8039), (-3.006, 0.6742, 0.8039), (-2.984, 0.6, 0.8039), (-2.976, 0.5227, 0.8039), (-2.984, 0.4455, 0.8039), (-3.006, 0.3712, 0.8039), (-3.043, 0.3027, 0.8039), (-3.092, 0.2427, 0.8039), (-3.152, 0.1935, 0.8039), (-3.221, 0.1569, 0.8039), (-3.295, 0.1343, 0.8039), (-3.372, 0.1267, 0.8039), (-3.45, 0.1343, 0.8039), (-3.524, 0.1569, 0.8039), (-3.592, 0.1935, 0.8039), (-3.652, 0.2427, 0.7439), (-3.702, 0.3027, 0.7439), (-3.738, 0.3712, 0.7439), (-3.761, 0.4455, 0.7439), (-3.768, 0.5227, 0.7439), (-3.761, 0.6, 0.7439), (-3.738, 0.6742, 0.7439), (-3.702, 0.7427, 0.7439), (-3.652, 0.8027, 0.7439), (-3.592, 0.852, 0.7439), (-3.524, 0.8885, 0.7439), (-3.45, 0.9111, 0.7439), (-3.372, 0.9187, 0.7439), (-3.295, 0.9111, 0.7439), (-3.221, 0.8885, 0.7439), (-3.152, 0.852, 0.7439), (-3.092, 0.8027, 0.7439), (-3.043, 0.7427, 0.7439), (-3.006, 0.6742, 0.7439), (-2.984, 0.6, 0.7439), (-2.976, 0.5227, 0.7439), (-2.984, 0.4455, 0.7439), (-3.006, 0.3712, 0.7439), (-3.043, 0.3027, 0.7439), (-3.092, 0.2427, 0.7439), (-3.152, 0.1935, 0.7439), (-3.221, 0.1569, 0.7439), (-3.295, 0.1343, 0.7439), (-3.372, 0.1267, 0.7439), (-3.45, 0.1343, 0.7439), (-3.524, 0.1569, 0.7439), (-3.592, 0.1935, 0.7439), (-3.372, 0.5227, 0.8039), (-3.372, 0.5227, 0.7439)], [], [(64, 0, 1), (65, 33, 32), (64, 1, 2), (65, 34, 33), (64, 2, 3), (65, 35, 34), (64, 3, 4), (65, 36, 35), (64, 4, 5), (65, 37, 36), (64, 5, 6), (65, 38, 37), (64, 6, 7), (65, 39, 38), (64, 7, 8), (65, 40, 39), (64, 8, 9), (65, 41, 40), (64, 9, 10), (65, 42, 41), (64, 10, 11), (65, 43, 42), (64, 11, 12), (65, 44, 43), (64, 12, 13), (65, 45, 44), (64, 13, 14), (65, 46, 45), (64, 14, 15), (65, 47, 46), (64, 15, 16), (65, 48, 47), (64, 16, 17), (65, 49, 48), (64, 17, 18), (65, 50, 49), (64, 18, 19), (65, 51, 50), (64, 19, 20), (65, 52, 51), (64, 20, 21), (65, 53, 52), (64, 21, 22), (65, 54, 53), (64, 22, 23), (65, 55, 54), (64, 23, 24), (65, 56, 55), (64, 24, 25), (65, 57, 56), (64, 25, 26), (65, 58, 57), (64, 26, 27), (65, 59, 58), (64, 27, 28), (65, 60, 59), (64, 28, 29), (65, 61, 60), (64, 29, 30), (65, 62, 61), (64, 30, 31), (65, 63, 62), (31, 0, 64), (65, 32, 63), (0, 32, 33, 1), (1, 33, 34, 2), (2, 34, 35, 3), (3, 35, 36, 4), (4, 36, 37, 5), (5, 37, 38, 6), (6, 38, 39, 7), (7, 39, 40, 8), (8, 40, 41, 9), (9, 41, 42, 10), (10, 42, 43, 11), (11, 43, 44, 12), (12, 44, 45, 13), (13, 45, 46, 14), (14, 46, 47, 15), (15, 47, 48, 16), (16, 48, 49, 17), (17, 49, 50, 18), (18, 50, 51, 19), (19, 51, 52, 20), (20, 52, 53, 21), (21, 53, 54, 22), (22, 54, 55, 23), (23, 55, 56, 24), (24, 56, 57, 25), (25, 57, 58, 26), (26, 58, 59, 27), (27, 59, 60, 28), (28, 60, 61, 29), (29, 61, 62, 30), (30, 62, 63, 31), (32, 0, 31, 63)])
me_cylinder_001.materials.append(mat_wheel)
me_cylinder_001.use_remesh_preserve_volume = False
me_cylinder_001.use_remesh_preserve_attributes = False
me_cylinder_001.use_mirror_vertex_groups = False
me_cylinder_001.update()
me_plane_002_mesh_004 = bpy.data.meshes.new('Plane_002-mesh.004')
me_plane_002_mesh_004.from_pydata([(1.01, 6.985, 0.8426), (1.01, -4.015, 0.8426), (-0.9902, -4.015, 0.8426), (-0.9902, 6.985, 0.8426), (-0.9902, 6.985, 0.9426), (-0.9902, -4.015, 0.9426), (1.01, -4.015, 0.9426), (1.01, 6.985, 0.9426), (-1.0, 6.924, 0.9439), (-1.0, 6.975, 0.9439), (1.0, 6.975, 0.9439), (1.0, 6.924, 0.9439), (-1.0, 6.924, 6.002), (-1.0, 6.975, 6.002), (1.0, 6.975, 6.002), (1.0, 6.924, 6.002), (-1.0, -4.011, 0.9439), (-1.0, -3.96, 0.9439), (1.0, -3.96, 0.9439), (1.0, -4.011, 0.9439), (-1.0, -4.011, 6.002), (-1.0, -3.96, 6.002), (1.0, -3.96, 6.002), (1.0, -4.011, 6.002)], [], [(0, 3, 2, 1), (2, 3, 4, 5), (3, 0, 7, 4), (0, 1, 6, 7), (1, 2, 5, 6), (5, 4, 7, 6), (8, 9, 10, 11), (15, 14, 13, 12), (12, 13, 9, 8), (13, 14, 10, 9), (14, 15, 11, 10), (15, 12, 8, 11), (20, 21, 17, 16), (21, 22, 18, 17), (22, 23, 19, 18), (23, 20, 16, 19), (16, 17, 18, 19), (23, 22, 21, 20)])
me_plane_002_mesh_004.polygons.foreach_set('material_index', [0, 0, 0, 0, 0, 0, 0, 0, 1, 1, 1, 1, 1, 1, 1, 1, 1, 1])
me_plane_002_mesh_004.materials.append(mat_warning_003)
me_plane_002_mesh_004.materials.append(mat_ensign_red_003)
me_plane_002_mesh_004.use_remesh_preserve_volume = False
me_plane_002_mesh_004.use_remesh_preserve_attributes = False
me_plane_002_mesh_004.use_mirror_vertex_groups = False
me_plane_002_mesh_004.update()
me_plane_002_mesh_001 = bpy.data.meshes.new('Plane_002-mesh.001')
me_plane_002_mesh_001.from_pydata([(1.01, 6.985, 0.8426), (1.01, -4.015, 0.8426), (-0.9902, -4.015, 0.8426), (-0.9902, 6.985, 0.8426), (-0.9902, 6.985, 0.9426), (-0.9902, -4.015, 0.9426), (1.01, -4.015, 0.9426), (1.01, 6.985, 0.9426), (-1.0, 6.924, 0.9439), (-1.0, 6.975, 0.9439), (1.0, 6.975, 0.9439), (1.0, 6.924, 0.9439), (-1.0, 6.924, 6.002), (-1.0, 6.975, 6.002), (1.0, 6.975, 6.002), (1.0, 6.924, 6.002), (-1.0, -4.011, 0.9439), (-1.0, -3.96, 0.9439), (1.0, -3.96, 0.9439), (1.0, -4.011, 0.9439), (-1.0, -4.011, 6.002), (-1.0, -3.96, 6.002), (1.0, -3.96, 6.002), (1.0, -4.011, 6.002)], [], [(0, 3, 2, 1), (2, 3, 4, 5), (3, 0, 7, 4), (0, 1, 6, 7), (1, 2, 5, 6), (5, 4, 7, 6), (8, 9, 10, 11), (15, 14, 13, 12), (12, 13, 9, 8), (13, 14, 10, 9), (14, 15, 11, 10), (15, 12, 8, 11), (20, 21, 17, 16), (21, 22, 18, 17), (22, 23, 19, 18), (23, 20, 16, 19), (16, 17, 18, 19), (23, 22, 21, 20)])
me_plane_002_mesh_001.polygons.foreach_set('material_index', [0, 0, 0, 0, 0, 0, 0, 0, 1, 1, 1, 1, 1, 1, 1, 1, 1, 1])
me_plane_002_mesh_001.materials.append(mat_warning_001)
me_plane_002_mesh_001.materials.append(mat_ensign_red_001)
me_plane_002_mesh_001.use_remesh_preserve_volume = False
me_plane_002_mesh_001.use_remesh_preserve_attributes = False
me_plane_002_mesh_001.use_mirror_vertex_groups = False
me_plane_002_mesh_001.update()
me_plane_002_mesh_003 = bpy.data.meshes.new('Plane_002-mesh.003')
me_plane_002_mesh_003.from_pydata([(1.01, 6.985, 0.8426), (1.01, -4.015, 0.8426), (-0.9902, -4.015, 0.8426), (-0.9902, 6.985, 0.8426), (-0.9902, 6.985, 0.9426), (-0.9902, -4.015, 0.9426), (1.01, -4.015, 0.9426), (1.01, 6.985, 0.9426), (-1.0, 6.924, 0.9439), (-1.0, 6.975, 0.9439), (1.0, 6.975, 0.9439), (1.0, 6.924, 0.9439), (-1.0, 6.924, 6.002), (-1.0, 6.975, 6.002), (1.0, 6.975, 6.002), (1.0, 6.924, 6.002), (-1.0, -4.011, 0.9439), (-1.0, -3.96, 0.9439), (1.0, -3.96, 0.9439), (1.0, -4.011, 0.9439), (-1.0, -4.011, 6.002), (-1.0, -3.96, 6.002), (1.0, -3.96, 6.002), (1.0, -4.011, 6.002)], [], [(0, 2, 1), (3, 5, 2), (0, 4, 3), (1, 7, 0), (2, 6, 1), (5, 7, 6), (9, 11, 8), (15, 13, 12), (0, 3, 2), (3, 4, 5), (0, 7, 4), (1, 6, 7), (2, 5, 6), (5, 4, 7), (9, 10, 11), (15, 14, 13), (13, 8, 12), (13, 10, 9), (15, 10, 14), (15, 8, 11), (21, 16, 20), (22, 17, 21), (23, 18, 22), (23, 16, 19), (17, 19, 16), (23, 21, 20), (13, 9, 8), (13, 14, 10), (15, 11, 10), (15, 12, 8), (21, 17, 16), (22, 18, 17), (23, 19, 18), (23, 20, 16), (17, 18, 19), (23, 22, 21)])
me_plane_002_mesh_003.polygons.foreach_set('material_index', [0, 0, 0, 0, 0, 0, 0, 0, 0, 0, 0, 0, 0, 0, 0, 0, 1, 1, 1, 1, 1, 1, 1, 1, 1, 1, 1, 1, 1, 1, 1, 1, 1, 1, 1, 1])
me_plane_002_mesh_003.materials.append(mat_warning_003_1)
me_plane_002_mesh_003.materials.append(mat_ensign_red_003_1)
me_plane_002_mesh_003.use_remesh_preserve_volume = False
me_plane_002_mesh_003.use_remesh_preserve_attributes = False
me_plane_002_mesh_003.use_mirror_vertex_groups = False
me_plane_002_mesh_003.update()
me_plane_002_mesh = bpy.data.meshes.new('Plane_002-mesh')
me_plane_002_mesh.from_pydata([(1.01, 6.985, 0.8426), (1.01, -4.015, 0.8426), (-0.9902, -4.015, 0.8426), (-0.9902, 6.985, 0.8426), (-0.9902, 6.985, 0.9426), (-0.9902, -4.015, 0.9426), (1.01, -4.015, 0.9426), (1.01, 6.985, 0.9426), (-1.0, 6.924, 0.9439), (-1.0, 6.975, 0.9439), (1.0, 6.975, 0.9439), (1.0, 6.924, 0.9439), (-1.0, 6.924, 6.002), (-1.0, 6.975, 6.002), (1.0, 6.975, 6.002), (1.0, 6.924, 6.002), (-1.0, -4.011, 0.9439), (-1.0, -3.96, 0.9439), (1.0, -3.96, 0.9439), (1.0, -4.011, 0.9439), (-1.0, -4.011, 6.002), (-1.0, -3.96, 6.002), (1.0, -3.96, 6.002), (1.0, -4.011, 6.002)], [], [(0, 3, 2, 1), (2, 3, 4, 5), (3, 0, 7, 4), (0, 1, 6, 7), (1, 2, 5, 6), (5, 4, 7, 6), (8, 9, 10, 11), (15, 14, 13, 12), (12, 13, 9, 8), (13, 14, 10, 9), (14, 15, 11, 10), (15, 12, 8, 11), (20, 21, 17, 16), (21, 22, 18, 17), (22, 23, 19, 18), (23, 20, 16, 19), (16, 17, 18, 19), (23, 22, 21, 20)])
me_plane_002_mesh.polygons.foreach_set('material_index', [0, 0, 0, 0, 0, 0, 0, 0, 1, 1, 1, 1, 1, 1, 1, 1, 1, 1])
me_plane_002_mesh.materials.append(mat_warning)
me_plane_002_mesh.materials.append(mat_ensign_red)
me_plane_002_mesh.use_remesh_preserve_volume = False
me_plane_002_mesh.use_remesh_preserve_attributes = False
me_plane_002_mesh.use_mirror_vertex_groups = False
me_plane_002_mesh.update()

# ---- objects
ob_plane_001 = bpy.data.objects.new('Plane.001', me_plane)
ob_cube_009 = bpy.data.objects.new('Cube.009', me_cube_022)
ob_cube = bpy.data.objects.new('Cube', me_cube)
ob_plane = bpy.data.objects.new('Plane', me_plane_001)
ob_cylinder_013 = bpy.data.objects.new('Cylinder.013', me_cylinder_011)
ob_cylinder_012 = bpy.data.objects.new('Cylinder.012', me_cylinder_010)
ob_cylinder_011 = bpy.data.objects.new('Cylinder.011', me_cylinder_009)
ob_cylinder_010 = bpy.data.objects.new('Cylinder.010', me_cylinder_008)
ob_sphere_001 = bpy.data.objects.new('Sphere.001', me_sphere_001)
ob_plane_002 = bpy.data.objects.new('Plane.002', me_plane_002)
ob_camera = bpy.data.objects.new('Camera', cam_camera_001)
ob_sphere = bpy.data.objects.new('Sphere', me_sphere)
ob_lamp_001 = bpy.data.objects.new('Lamp.001', light_lamp)
ob_cube_032 = bpy.data.objects.new('Cube.032', me_cube_076)
ob_cube_031 = bpy.data.objects.new('Cube.031', me_cube_075)
ob_cube_030 = bpy.data.objects.new('Cube.030', me_cube_074)
ob_cube_029 = bpy.data.objects.new('Cube.029', me_cube_073)
ob_cube_028 = bpy.data.objects.new('Cube.028', me_cube_072)
ob_cube_027 = bpy.data.objects.new('Cube.027', me_cube_071)
ob_cube_025 = bpy.data.objects.new('Cube.025', me_cube_069)
ob_cube_022 = bpy.data.objects.new('Cube.022', me_cube_067)
ob_cube_021 = bpy.data.objects.new('Cube.021', me_cube_066)
ob_cube_020 = bpy.data.objects.new('Cube.020', me_cube_065)
ob_cube_019 = bpy.data.objects.new('Cube.019', me_cube_064)
ob_cube_017 = bpy.data.objects.new('Cube.017', me_cube_062)
ob_cube_015 = bpy.data.objects.new('Cube.015', me_cube_060)
ob_cube_014 = bpy.data.objects.new('Cube.014', me_cube_059)
ob_cube_013 = bpy.data.objects.new('Cube.013', me_cube_058)
ob_cube_012 = bpy.data.objects.new('Cube.012', me_cube_057)
ob_cube_011 = bpy.data.objects.new('Cube.011', me_cube_056)
ob_cube_010 = bpy.data.objects.new('Cube.010', me_cube_055)
ob_cylinder_005 = bpy.data.objects.new('Cylinder.005', me_cylinder_014)
ob_cylinder_003 = bpy.data.objects.new('Cylinder.003', me_cylinder_013)
ob_cylinder = bpy.data.objects.new('Cylinder', me_cylinder_004)
ob_cylinder_004 = bpy.data.objects.new('Cylinder.004', me_cylinder_005)
ob_cylinder_002 = bpy.data.objects.new('Cylinder.002', me_cylinder_002)
ob_cylinder_001 = bpy.data.objects.new('Cylinder.001', me_cylinder_001)
ob_plane_002_003_001 = bpy.data.objects.new('Plane_002_003.001', me_plane_002_mesh_004)
ob_plane_002_003_001_1 = bpy.data.objects.new('Plane_002_003_001', me_plane_002_mesh_001)
ob_plane_002_003_001_001 = bpy.data.objects.new('Plane_002_003_001_001', me_plane_002_mesh_003)
ob_plane_002_003 = bpy.data.objects.new('Plane_002_003', me_plane_002_mesh)

# ---- transforms, parenting, visibility, modifiers, constraints
ob_plane_001.location = (0.005189, 0.3536, -0.09827)
ob_plane_001.rotation_euler = (1.49e-08, -1.49e-08, -81.68)
ob_plane_001.scale = (0.8843, 1.1, 0.9)
ob_plane_001.lock_rotations_4d = False
ob_plane_001.empty_display_type = 'ARROWS'
ob_plane_001.color = (0.0, 0.0, 0.0, 1.0)
ob_plane_001.lineart.crease_threshold = 0.0
ob_cube_009.location = (0.005189, 0.3536, -0.08245)
ob_cube_009.rotation_euler = (0.0, -0.0, -62.83)
ob_cube_009.scale = (0.8843, 1.1, 0.9397)
ob_cube_009.lock_rotations_4d = False
ob_cube_009.empty_display_type = 'ARROWS'
ob_cube_009.color = (0.0, 0.0, 0.0, 1.0)
ob_cube_009.lineart.crease_threshold = 0.0
ob_cube.location = (0.005189, 0.3536, -0.09827)
ob_cube.rotation_euler = (1.571, -0.0, -61.26)
ob_cube.scale = (1.1, 0.9, 0.8843)
ob_cube.lock_rotations_4d = False
ob_cube.empty_display_type = 'ARROWS'
ob_cube.color = (0.0, 0.0, 0.0, 1.0)
ob_cube.lineart.crease_threshold = 0.0
ob_plane.location = (0.005189, 0.3536, -0.09827)
ob_plane.rotation_euler = (1.49e-08, -1.49e-08, -81.68)
ob_plane.scale = (0.8843, 1.1, 0.9)
ob_plane.lock_rotations_4d = False
ob_plane.empty_display_type = 'ARROWS'
ob_plane.color = (0.0, 0.0, 0.0, 1.0)
ob_plane.lineart.crease_threshold = 0.0
ob_cylinder_013.location = (0.005189, 0.3536, -0.09827)
ob_cylinder_013.rotation_euler = (1.571, -0.0, -62.83)
ob_cylinder_013.scale = (0.835, 0.9, 1.1)
ob_cylinder_013.lock_rotations_4d = False
ob_cylinder_013.empty_display_type = 'ARROWS'
ob_cylinder_013.color = (0.0, 0.0, 0.0, 1.0)
ob_cylinder_013.lineart.crease_threshold = 0.0
ob_cylinder_012.location = (0.005189, 0.3536, -0.09827)
ob_cylinder_012.rotation_euler = (1.571, -0.0, -62.83)
ob_cylinder_012.scale = (0.8843, 0.9, 1.1)
ob_cylinder_012.lock_rotations_4d = False
ob_cylinder_012.empty_display_type = 'ARROWS'
ob_cylinder_012.color = (0.0, 0.0, 0.0, 1.0)
ob_cylinder_012.lineart.crease_threshold = 0.0
ob_cylinder_011.location = (0.005189, 0.3536, -0.09827)
ob_cylinder_011.rotation_euler = (1.571, -0.0, -62.83)
ob_cylinder_011.scale = (0.8843, 0.9, 1.1)
ob_cylinder_011.lock_rotations_4d = False
ob_cylinder_011.empty_display_type = 'ARROWS'
ob_cylinder_011.color = (0.0, 0.0, 0.0, 1.0)
ob_cylinder_011.lineart.crease_threshold = 0.0
ob_cylinder_010.location = (0.005189, 0.3536, -0.09827)
ob_cylinder_010.rotation_euler = (1.571, -0.0, -62.83)
ob_cylinder_010.scale = (0.8843, 0.9, 1.1)
ob_cylinder_010.lock_rotations_4d = False
ob_cylinder_010.empty_display_type = 'ARROWS'
ob_cylinder_010.color = (0.0, 0.0, 0.0, 1.0)
ob_cylinder_010.lineart.crease_threshold = 0.0
ob_sphere_001.location = (0.005189, -0.787, -0.09827)
ob_sphere_001.rotation_euler = (1.571, -0.0, -61.26)
ob_sphere_001.scale = (0.8, 0.9, 0.835)
ob_sphere_001.lock_rotations_4d = False
ob_sphere_001.empty_display_type = 'ARROWS'
ob_sphere_001.color = (0.0, 0.0, 0.0, 1.0)
ob_sphere_001.lineart.crease_threshold = 0.0
ob_plane_002.location = (0.005189, 0.3536, -0.09827)
ob_plane_002.rotation_euler = (1.49e-08, -1.49e-08, -81.68)
ob_plane_002.scale = (0.8843, 1.1, 0.9)
ob_plane_002.lock_rotations_4d = False
ob_plane_002.empty_display_type = 'ARROWS'
ob_plane_002.color = (0.0, 0.0, 0.0, 1.0)
ob_plane_002.lineart.crease_threshold = 0.0
ob_camera.location = (10.0, -10.0, 10.0)
ob_camera.rotation_euler = (1.047, 0.0, 0.7854)
ob_camera.lock_rotations_4d = False
ob_camera.empty_display_type = 'ARROWS'
ob_camera.color = (0.0, 0.0, 0.0, 1.0)
ob_camera.lineart.crease_threshold = 0.0
ob_sphere.location = (-0.02993, 0.1261, 0.07312)
ob_sphere.rotation_euler = (1.571, -0.0, 1.571)
ob_sphere.lock_rotations_4d = False
ob_sphere.empty_display_type = 'ARROWS'
ob_sphere.color = (0.0, 0.0, 0.0, 1.0)
ob_sphere.show_instancer_for_render = False
ob_sphere.instance_type = 'VERTS'
ob_sphere.use_instance_vertices_rotation = True
ob_sphere.lineart.crease_threshold = 0.0
ob_lamp_001.parent = ob_sphere
ob_lamp_001.matrix_parent_inverse = Matrix(((-4.371e-08, 1.0, -2.118e-22, -0.1261), (4.371e-08, 1.911e-15, 1.0, -0.07312), (1.0, 4.371e-08, -4.371e-08, 0.02993), (0.0, 0.0, 0.0, 1.0)))
ob_lamp_001.location = (-0.02993, 0.1261, 0.07312)
ob_lamp_001.rotation_euler = (1.571, -0.0, 1.571)
ob_lamp_001.lock_rotations_4d = False
ob_lamp_001.empty_display_type = 'ARROWS'
ob_lamp_001.color = (0.0, 0.0, 0.0, 1.0)
ob_lamp_001.lineart.crease_threshold = 0.0
ob_cube_032.location = (0.005189, -0.2371, -0.09827)
ob_cube_032.rotation_euler = (1.571, 1.51e-07, -61.26)
ob_cube_032.scale = (0.9, 0.9, -0.835)
ob_cube_032.lock_rotations_4d = False
ob_cube_032.empty_display_type = 'ARROWS'
ob_cube_032.color = (0.0, 0.0, 0.0, 1.0)
ob_cube_032.lineart.crease_threshold = 0.0
ob_cube_031.location = (0.005189, -0.2371, -0.09827)
ob_cube_031.rotation_euler = (1.571, 1.51e-07, -61.26)
ob_cube_031.scale = (0.9, 0.9, -0.835)
ob_cube_031.lock_rotations_4d = False
ob_cube_031.empty_display_type = 'ARROWS'
ob_cube_031.color = (0.0, 0.0, 0.0, 1.0)
ob_cube_031.lineart.crease_threshold = 0.0
ob_cube_030.location = (0.005189, -0.2371, -0.09827)
ob_cube_030.rotation_euler = (1.571, 1.51e-07, -61.26)
ob_cube_030.scale = (-0.9, 0.9, -0.835)
ob_cube_030.lock_rotations_4d = False
ob_cube_030.empty_display_type = 'ARROWS'
ob_cube_030.color = (0.0, 0.0, 0.0, 1.0)
ob_cube_030.lineart.crease_threshold = 0.0
ob_cube_029.location = (0.005189, -0.02915, -0.09827)
ob_cube_029.rotation_euler = (1.571, 1.51e-07, -61.26)
ob_cube_029.scale = (-0.9, 0.9, -0.835)
ob_cube_029.lock_rotations_4d = False
ob_cube_029.empty_display_type = 'ARROWS'
ob_cube_029.color = (0.0, 0.0, 0.0, 1.0)
ob_cube_029.lineart.crease_threshold = 0.0
ob_cube_028.location = (0.005189, -0.02915, -0.09827)
ob_cube_028.rotation_euler = (1.571, 1.51e-07, -61.26)
ob_cube_028.scale = (0.9, 0.9, -0.835)
ob_cube_028.lock_rotations_4d = False
ob_cube_028.empty_display_type = 'ARROWS'
ob_cube_028.color = (0.0, 0.0, 0.0, 1.0)
ob_cube_028.lineart.crease_threshold = 0.0
ob_cube_027.location = (0.005189, -0.02915, -0.09827)
ob_cube_027.rotation_euler = (1.571, 1.51e-07, -61.26)
ob_cube_027.scale = (0.9, 0.9, -0.835)
ob_cube_027.lock_rotations_4d = False
ob_cube_027.empty_display_type = 'ARROWS'
ob_cube_027.color = (0.0, 0.0, 0.0, 1.0)
ob_cube_027.lineart.crease_threshold = 0.0
ob_cube_025.location = (0.005189, 0.1169, -0.09827)
ob_cube_025.rotation_euler = (1.571, 1.51e-07, -61.26)
ob_cube_025.scale = (1.0, 0.9, -0.835)
ob_cube_025.lock_rotations_4d = False
ob_cube_025.empty_display_type = 'ARROWS'
ob_cube_025.color = (0.0, 0.0, 0.0, 1.0)
ob_cube_025.lineart.crease_threshold = 0.0
ob_cube_022.location = (0.005189, 0.1169, -0.09827)
ob_cube_022.rotation_euler = (1.571, 1.51e-07, -61.26)
ob_cube_022.scale = (-1.0, 0.9, -0.835)
ob_cube_022.lock_rotations_4d = False
ob_cube_022.empty_display_type = 'ARROWS'
ob_cube_022.color = (0.0, 0.0, 0.0, 1.0)
ob_cube_022.lineart.crease_threshold = 0.0
ob_cube_021.location = (0.005189, 0.1169, -0.09827)
ob_cube_021.rotation_euler = (1.571, 1.51e-07, -61.26)
ob_cube_021.scale = (1.0, 0.9, -0.835)
ob_cube_021.lock_rotations_4d = False
ob_cube_021.empty_display_type = 'ARROWS'
ob_cube_021.color = (0.0, 0.0, 0.0, 1.0)
ob_cube_021.lineart.crease_threshold = 0.0
ob_cube_020.location = (0.005189, 0.1169, -0.09827)
ob_cube_020.rotation_euler = (1.571, 1.51e-07, -61.26)
ob_cube_020.scale = (1.0, 0.9, 0.835)
ob_cube_020.lock_rotations_4d = False
ob_cube_020.empty_display_type = 'ARROWS'
ob_cube_020.color = (0.0, 0.0, 0.0, 1.0)
ob_cube_020.lineart.crease_threshold = 0.0
ob_cube_019.location = (0.005189, 0.1169, -0.09827)
ob_cube_019.rotation_euler = (1.571, 1.51e-07, -61.26)
ob_cube_019.scale = (-1.0, 0.9, 0.835)
ob_cube_019.lock_rotations_4d = False
ob_cube_019.empty_display_type = 'ARROWS'
ob_cube_019.color = (0.0, 0.0, 0.0, 1.0)
ob_cube_019.lineart.crease_threshold = 0.0
ob_cube_017.location = (0.005189, 0.1169, -0.09827)
ob_cube_017.rotation_euler = (1.571, 1.51e-07, -61.26)
ob_cube_017.scale = (1.0, 0.9, 0.835)
ob_cube_017.lock_rotations_4d = False
ob_cube_017.empty_display_type = 'ARROWS'
ob_cube_017.color = (0.0, 0.0, 0.0, 1.0)
ob_cube_017.lineart.crease_threshold = 0.0
ob_cube_015.location = (0.005189, -0.02915, -0.09827)
ob_cube_015.rotation_euler = (1.571, 1.51e-07, -61.26)
ob_cube_015.scale = (0.9, 0.9, 0.835)
ob_cube_015.lock_rotations_4d = False
ob_cube_015.empty_display_type = 'ARROWS'
ob_cube_015.color = (0.0, 0.0, 0.0, 1.0)
ob_cube_015.lineart.crease_threshold = 0.0
ob_cube_014.location = (0.005189, -0.02915, -0.09827)
ob_cube_014.rotation_euler = (1.571, 1.51e-07, -61.26)
ob_cube_014.scale = (0.9, 0.9, 0.835)
ob_cube_014.lock_rotations_4d = False
ob_cube_014.empty_display_type = 'ARROWS'
ob_cube_014.color = (0.0, 0.0, 0.0, 1.0)
ob_cube_014.lineart.crease_threshold = 0.0
ob_cube_013.location = (0.005189, -0.02915, -0.09827)
ob_cube_013.rotation_euler = (1.571, 1.51e-07, -61.26)
ob_cube_013.scale = (-0.9, 0.9, 0.835)
ob_cube_013.lock_rotations_4d = False
ob_cube_013.empty_display_type = 'ARROWS'
ob_cube_013.color = (0.0, 0.0, 0.0, 1.0)
ob_cube_013.lineart.crease_threshold = 0.0
ob_cube_012.location = (0.005189, -0.2371, -0.09827)
ob_cube_012.rotation_euler = (1.571, 1.51e-07, -61.26)
ob_cube_012.scale = (-0.9, 0.9, 0.835)
ob_cube_012.lock_rotations_4d = False
ob_cube_012.empty_display_type = 'ARROWS'
ob_cube_012.color = (0.0, 0.0, 0.0, 1.0)
ob_cube_012.lineart.crease_threshold = 0.0
ob_cube_011.location = (0.005189, -0.2371, -0.09827)
ob_cube_011.rotation_euler = (1.571, 1.51e-07, -61.26)
ob_cube_011.scale = (0.9, 0.9, 0.835)
ob_cube_011.lock_rotations_4d = False
ob_cube_011.empty_display_type = 'ARROWS'
ob_cube_011.color = (0.0, 0.0, 0.0, 1.0)
ob_cube_011.lineart.crease_threshold = 0.0
ob_cube_010.location = (0.005189, -0.2371, -0.09827)
ob_cube_010.rotation_euler = (1.571, 1.51e-07, -61.26)
ob_cube_010.scale = (0.9, 0.9, 0.835)
ob_cube_010.lock_rotations_4d = False
ob_cube_010.empty_display_type = 'ARROWS'
ob_cube_010.color = (0.0, 0.0, 0.0, 1.0)
ob_cube_010.lineart.crease_threshold = 0.0
ob_cylinder_005.location = (0.005189, -0.02915, -0.09827)
ob_cylinder_005.rotation_euler = (1.571, 1.51e-07, -61.26)
ob_cylinder_005.scale = (0.9, 0.9, 0.835)
ob_cylinder_005.lock_rotations_4d = False
ob_cylinder_005.empty_display_type = 'ARROWS'
ob_cylinder_005.color = (0.0, 0.0, 0.0, 1.0)
ob_cylinder_005.lineart.crease_threshold = 0.0
ob_cylinder_003.location = (0.005189, -0.02915, -0.09827)
ob_cylinder_003.rotation_euler = (1.571, 1.51e-07, -61.26)
ob_cylinder_003.scale = (0.9, 0.9, 0.835)
ob_cylinder_003.lock_rotations_4d = False
ob_cylinder_003.empty_display_type = 'ARROWS'
ob_cylinder_003.color = (0.0, 0.0, 0.0, 1.0)
ob_cylinder_003.lineart.crease_threshold = 0.0
ob_cylinder.location = (0.005189, -0.02915, -0.09827)
ob_cylinder.rotation_euler = (1.571, 1.51e-07, -61.26)
ob_cylinder.scale = (0.09, 0.09, 0.0835)
ob_cylinder.lock_rotations_4d = False
ob_cylinder.empty_display_type = 'ARROWS'
ob_cylinder.color = (0.0, 0.0, 0.0, 1.0)
ob_cylinder.lineart.crease_threshold = 0.0
ob_cylinder_004.location = (0.005189, 0.1169, -0.09827)
ob_cylinder_004.rotation_euler = (1.571, 1.51e-07, -61.26)
ob_cylinder_004.scale = (0.1, 0.09, 0.0835)
ob_cylinder_004.lock_rotations_4d = False
ob_cylinder_004.empty_display_type = 'ARROWS'
ob_cylinder_004.color = (0.0, 0.0, 0.0, 1.0)
ob_cylinder_004.lineart.crease_threshold = 0.0
ob_cylinder_002.location = (0.005189, -0.2371, -0.09827)
ob_cylinder_002.rotation_euler = (1.571, 1.51e-07, -61.26)
ob_cylinder_002.scale = (0.9, 0.9, 0.835)
ob_cylinder_002.lock_rotations_4d = False
ob_cylinder_002.empty_display_type = 'ARROWS'
ob_cylinder_002.color = (0.0, 0.0, 0.0, 1.0)
ob_cylinder_002.lineart.crease_threshold = 0.0
ob_cylinder_001.location = (0.005189, -0.2371, -0.09827)
ob_cylinder_001.rotation_euler = (1.571, 1.51e-07, -61.26)
ob_cylinder_001.scale = (0.9, 0.9, 0.835)
ob_cylinder_001.lock_rotations_4d = False
ob_cylinder_001.empty_display_type = 'ARROWS'
ob_cylinder_001.color = (0.0, 0.0, 0.0, 1.0)
ob_cylinder_001.lineart.crease_threshold = 0.0
ob_plane_002_003_001.location = (0.0, -2.972, -0.8908)
ob_plane_002_003_001.scale = (1.0, 0.2435, 1.0)
ob_plane_002_003_001.lineart.crease_threshold = 0.0
ob_plane_002_003_001_1.location = (0.0, 2.218, 1.051)
ob_plane_002_003_001_1.rotation_euler = (1.571, 4.77e-08, -1.49e-08)
ob_plane_002_003_001_1.scale = (1.0, 0.2555, 1.0)
ob_plane_002_003_001_1.lineart.crease_threshold = 0.0
ob_plane_002_003_001_001.location = (0.2155, -1.041, -2.378)
ob_plane_002_003_001_001.rotation_euler = (1.884e-15, -1.49e-08, 1.571)
ob_plane_002_003_001_001.scale = (1.0, 0.1573, 1.0)
ob_plane_002_003_001_001.lineart.crease_threshold = 0.0
ob_plane_002_003.location = (0.0, -2.624, -1.452)
ob_plane_002_003.scale = (1.0, 0.1563, 1.0)
ob_plane_002_003.lineart.crease_threshold = 0.0

# ---- collection membership
col_collection_1.objects.link(ob_plane_001)
col_collection_1.objects.link(ob_cube_009)
col_collection_1.objects.link(ob_cube)
col_collection_1.objects.link(ob_plane)
col_collection_1.objects.link(ob_cylinder_013)
col_collection_1.objects.link(ob_cylinder_012)
col_collection_1.objects.link(ob_cylinder_011)
col_collection_1.objects.link(ob_cylinder_010)
col_collection_1.objects.link(ob_sphere_001)
col_collection_1.objects.link(ob_plane_002)
col_collection_2.objects.link(ob_camera)
col_collection_3.objects.link(ob_sphere)
col_collection_3.objects.link(ob_lamp_001)
col_collection_4.objects.link(ob_cube_032)
col_collection_4.objects.link(ob_cube_031)
col_collection_4.objects.link(ob_cube_030)
col_collection_4.objects.link(ob_cube_029)
col_collection_4.objects.link(ob_cube_028)
col_collection_4.objects.link(ob_cube_027)
col_collection_4.objects.link(ob_cube_025)
col_collection_4.objects.link(ob_cube_022)
col_collection_4.objects.link(ob_cube_021)
col_collection_4.objects.link(ob_cube_020)
col_collection_4.objects.link(ob_cube_019)
col_collection_4.objects.link(ob_cube_017)
col_collection_4.objects.link(ob_cube_015)
col_collection_4.objects.link(ob_cube_014)
col_collection_4.objects.link(ob_cube_013)
col_collection_4.objects.link(ob_cube_012)
col_collection_4.objects.link(ob_cube_011)
col_collection_4.objects.link(ob_cube_010)
col_collection_4.objects.link(ob_cylinder_005)
col_collection_4.objects.link(ob_cylinder_003)
col_collection_4.objects.link(ob_cylinder)
col_collection_4.objects.link(ob_cylinder_004)
col_collection_4.objects.link(ob_cylinder_002)
col_collection_4.objects.link(ob_cylinder_001)
col_collection_11.objects.link(ob_plane_002_003_001)
col_collection_12.objects.link(ob_plane_002_003_001_1)
col_collection_13.objects.link(ob_plane_002_003_001_001)
col_collection_14.objects.link(ob_plane_002_003)

# ---- scene / render settings (as saved in the file)
scene.camera = ob_camera
scene.frame_start = 1; scene.frame_end = 250; scene.frame_set(1)
scene.render.engine = 'BLENDER_EEVEE_NEXT'
scene.render.image_settings.compression = 90
scene.render.resolution_x = 128
scene.render.resolution_y = 128
scene.render.pixel_aspect_x = 100.0
scene.render.pixel_aspect_y = 100.0
scene.render.fps = 25
scene.render.dither_intensity = 0.0
scene.render.use_compositing = False
scene.render.use_sequencer = False
scene.render.bake_margin = 2
scene.render.bake_bias = 0.0
scene.render.use_stamp_time = False
scene.render.use_stamp_date = False
scene.render.use_stamp_frame = False
scene.render.use_stamp_camera = False
scene.render.use_stamp_scene = False
scene.render.use_stamp_filename = False
scene.render.use_stamp_render_time = False
scene.render.stamp_font_size = 0
scene.cycles.use_denoising = False
scene.cycles.samples = 10
scene.cycles.sampling_pattern = 'TABULATED_SOBOL'
scene.cycles.light_sampling_threshold = 0.0
scene.cycles.use_adaptive_sampling = False
scene.cycles.use_light_tree = False
scene.cycles.blur_glossy = 0.0
scene.cycles.volume_bounces = 1
scene.cycles.pixel_filter_type = 'GAUSSIAN'
scene.cycles.sample_clamp_indirect = 0.0
scene.view_settings.view_transform = 'Raw'
bpy.context.view_layer.update()
